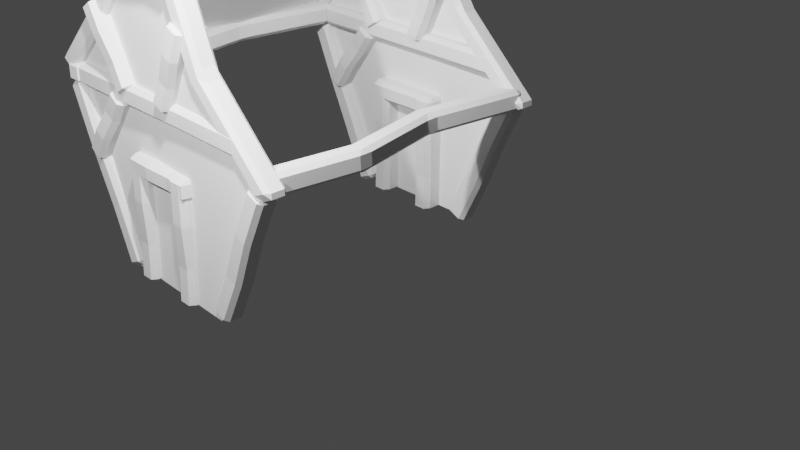 # Source: old_stylized_cottage.blend  (saved by Blender 3.4.6; exported with 4.5.12 LTS)
import bpy
from mathutils import Matrix  # noqa: F401  (used for matrix-valued properties, if any)

bpy.ops.wm.read_factory_settings(use_empty=True)
scene = bpy.context.scene
scene.name = 'Scene'

# ---- collections
col_collection = bpy.data.collections.new('Collection'); scene.collection.children.link(col_collection)

# ---- materials (node trees are filled in below, after node groups)
mat_material = bpy.data.materials.new('Material')
mat_material.alpha_threshold = 0.0
mat_material.use_transparent_shadow = False
mat_material.roughness = 0.5
mat_material.line_color = (0.0, 0.0, 0.0, 1.0)
mat_material_001 = bpy.data.materials.new('Material.001')
mat_material_001.alpha_threshold = 0.0
mat_material_001.use_transparent_shadow = False
mat_material_001.roughness = 0.5
mat_material_001.line_color = (0.0, 0.0, 0.0, 1.0)
mat_material_003 = bpy.data.materials.new('Material.003')
mat_material_003.alpha_threshold = 0.0
mat_material_003.use_transparent_shadow = False
mat_material_003.roughness = 0.5
mat_material_003.line_color = (0.0, 0.0, 0.0, 1.0)

# ---- material node trees
mat_material.use_nodes = True; mat_material.node_tree.nodes.clear()
_N = mat_material.node_tree.nodes; _L = mat_material.node_tree.links
n0 = _N.new('ShaderNodeOutputMaterial'); n0.name = 'Material Output'; n0.location = (300, 300)
n1 = _N.new('ShaderNodeBsdfPrincipled'); n1.name = 'Principled BSDF'; n1.location = (10, 300)
n1.distribution = 'GGX'
n1.subsurface_method = 'RANDOM_WALK_SKIN'
n1.inputs[3].default_value = 1.45
n1.inputs[27].default_value = (0.0, 0.0, 0.0, 1.0)
n1.inputs[28].default_value = 1.0
_L.new(n1.outputs[0], n0.inputs[0])
n0.is_active_output = True
mat_material_001.use_nodes = True; mat_material_001.node_tree.nodes.clear()
_N = mat_material_001.node_tree.nodes; _L = mat_material_001.node_tree.links
n0 = _N.new('ShaderNodeOutputMaterial'); n0.name = 'Material Output'; n0.location = (300, 300)
n1 = _N.new('ShaderNodeBsdfPrincipled'); n1.name = 'Principled BSDF'; n1.location = (10, 300)
n1.distribution = 'GGX'
n1.subsurface_method = 'RANDOM_WALK_SKIN'
n1.inputs[3].default_value = 1.45
n1.inputs[27].default_value = (0.0, 0.0, 0.0, 1.0)
n1.inputs[28].default_value = 1.0
_L.new(n1.outputs[0], n0.inputs[0])
n0.is_active_output = True
mat_material_003.use_nodes = True; mat_material_003.node_tree.nodes.clear()
_N = mat_material_003.node_tree.nodes; _L = mat_material_003.node_tree.links
n0 = _N.new('ShaderNodeOutputMaterial'); n0.name = 'Material Output'; n0.location = (300, 300)
n1 = _N.new('ShaderNodeBsdfPrincipled'); n1.name = 'Principled BSDF'; n1.location = (10, 300)
n1.distribution = 'GGX'
n1.subsurface_method = 'RANDOM_WALK_SKIN'
n1.inputs[3].default_value = 1.45
n1.inputs[27].default_value = (0.0, 0.0, 0.0, 1.0)
n1.inputs[28].default_value = 1.0
_L.new(n1.outputs[0], n0.inputs[0])
n0.is_active_output = True

# ---- world
world_world = bpy.data.worlds.new('World'); scene.world = world_world
world_world.use_nodes = True; world_world.node_tree.nodes.clear()
_N = world_world.node_tree.nodes; _L = world_world.node_tree.links
n0 = _N.new('ShaderNodeOutputWorld'); n0.name = 'World Output'; n0.location = (300, 300)
n1 = _N.new('ShaderNodeBackground'); n1.name = 'Background'; n1.location = (10, 300)
n1.inputs[0].default_value = (0.05088, 0.05088, 0.05088, 1.0)
_L.new(n1.outputs[0], n0.inputs[0])
n0.is_active_output = True
world_world.color = (0.05088, 0.05088, 0.05088)
world_world.use_sun_shadow = False
world_world.sun_shadow_jitter_overblur = 0.0

# ---- cameras
cam_camera = bpy.data.cameras.new('Camera')
cam_camera.clip_end = 100.0
cam_camera.ortho_scale = 7.314

# ---- lights
light_light = bpy.data.lights.new('Light', 'POINT')
light_light.transmission_factor = 0.0
light_light.energy = 1000.0
light_light.shadow_soft_size = 0.1
light_light.shadow_maximum_resolution = 0.006
light_light.use_absolute_resolution = True
light_light_001 = bpy.data.lights.new('Light.001', 'POINT')
light_light_001.transmission_factor = 0.0
light_light_001.energy = 1000.0
light_light_001.shadow_soft_size = 0.1
light_light_001.shadow_maximum_resolution = 0.006
light_light_001.use_absolute_resolution = True

# ---- meshes
me_cube = bpy.data.meshes.new('Cube')
me_cube.from_pydata([(0.1029, 0.1029, 0.8919), (0.1029, 0.1029, -0.8919), (0.1029, -0.1029, 0.8919), (0.1029, -0.1029, -0.8919), (-0.1029, 0.1029, 0.8919), (-0.1029, 0.1029, -0.8919), (-0.1029, -0.1029, 0.8919), (-0.1029, -0.1029, -0.8919), (0.09581, 0.09628, 0.3038), (0.1071, 0.1119, -0.2903), (-0.09581, -0.09628, -0.3038), (-0.1071, -0.1119, 0.2903), (0.09857, -0.1093, 0.296), (0.1098, -0.09367, -0.2981), (-0.1098, 0.09367, 0.2981), (-0.09857, 0.1093, -0.296)], [], [(0, 4, 6, 2), (12, 2, 6, 11), (11, 6, 4, 14), (5, 1, 3, 7), (8, 0, 2, 12), (14, 4, 0, 8), (5, 15, 9, 1), (15, 14, 8, 9), (1, 9, 13, 3), (9, 8, 12, 13), (7, 10, 15, 5), (10, 11, 14, 15), (3, 13, 10, 7), (13, 12, 11, 10)])
_uv = me_cube.uv_layers.new(name='UVMap')
_uv.uv.foreach_set('vector', [0.625, 0.5, 0.875, 0.5, 0.875, 0.75, 0.625, 0.75, 0.5417, 0.75, 0.625, 0.75, 0.625, 1.0, 0.5417, 1.0, 0.5417, 0.0, 0.625, 0.0, 0.625, 0.25, 0.5417, 0.25, 0.125, 0.5, 0.375, 0.5, 0.375, 0.75, 0.125, 0.75, 0.5417, 0.5, 0.625, 0.5, 0.625, 0.75, 0.5417, 0.75, 0.5417, 0.25, 0.625, 0.25, 0.625, 0.5, 0.5417, 0.5, 0.375, 0.25, 0.4583, 0.25, 0.4583, 0.5, 0.375, 0.5, 0.4583, 0.25, 0.5417, 0.25, 0.5417, 0.5, 0.4583, 0.5, 0.375, 0.5, 0.4583, 0.5, 0.4583, 0.75, 0.375, 0.75, 0.4583, 0.5, 0.5417, 0.5, 0.5417, 0.75, 0.4583, 0.75, 0.375, 0.0, 0.4583, 0.0, 0.4583, 0.25, 0.375, 0.25, 0.4583, 0.0, 0.5417, 0.0, 0.5417, 0.25, 0.4583, 0.25, 0.375, 0.75, 0.4583, 0.75, 0.4583, 1.0, 0.375, 1.0, 0.4583, 0.75, 0.5417, 0.75, 0.5417, 1.0, 0.4583, 1.0])
me_cube.materials.append(mat_material)
me_cube.use_mirror_vertex_groups = False
me_cube.update()
me_cube_001 = bpy.data.meshes.new('Cube.001')
me_cube_001.from_pydata([(0.1029, 0.1029, 0.8919), (0.1029, 0.1029, -0.8919), (0.1029, -0.1029, 0.8919), (0.1029, -0.1029, -0.8919), (-0.1029, 0.1029, 0.8919), (-0.1029, 0.1029, -0.8919), (-0.1029, -0.1029, 0.8919), (-0.1029, -0.1029, -0.8919), (0.09581, 0.09628, 0.3038), (0.1071, 0.1119, -0.2903), (-0.09581, -0.09628, -0.3038), (-0.1071, -0.1119, 0.2903), (0.09857, -0.1093, 0.296), (0.1098, -0.09367, -0.2981), (-0.1098, 0.09367, 0.2981), (-0.09857, 0.1093, -0.296)], [], [(0, 4, 6, 2), (12, 2, 6, 11), (11, 6, 4, 14), (5, 1, 3, 7), (8, 0, 2, 12), (14, 4, 0, 8), (5, 15, 9, 1), (15, 14, 8, 9), (1, 9, 13, 3), (9, 8, 12, 13), (7, 10, 15, 5), (10, 11, 14, 15), (3, 13, 10, 7), (13, 12, 11, 10)])
_uv = me_cube_001.uv_layers.new(name='UVMap')
_uv.uv.foreach_set('vector', [0.625, 0.5, 0.875, 0.5, 0.875, 0.75, 0.625, 0.75, 0.5417, 0.75, 0.625, 0.75, 0.625, 1.0, 0.5417, 1.0, 0.5417, 0.0, 0.625, 0.0, 0.625, 0.25, 0.5417, 0.25, 0.125, 0.5, 0.375, 0.5, 0.375, 0.75, 0.125, 0.75, 0.5417, 0.5, 0.625, 0.5, 0.625, 0.75, 0.5417, 0.75, 0.5417, 0.25, 0.625, 0.25, 0.625, 0.5, 0.5417, 0.5, 0.375, 0.25, 0.4583, 0.25, 0.4583, 0.5, 0.375, 0.5, 0.4583, 0.25, 0.5417, 0.25, 0.5417, 0.5, 0.4583, 0.5, 0.375, 0.5, 0.4583, 0.5, 0.4583, 0.75, 0.375, 0.75, 0.4583, 0.5, 0.5417, 0.5, 0.5417, 0.75, 0.4583, 0.75, 0.375, 0.0, 0.4583, 0.0, 0.4583, 0.25, 0.375, 0.25, 0.4583, 0.0, 0.5417, 0.0, 0.5417, 0.25, 0.4583, 0.25, 0.375, 0.75, 0.4583, 0.75, 0.4583, 1.0, 0.375, 1.0, 0.4583, 0.75, 0.5417, 0.75, 0.5417, 1.0, 0.4583, 1.0])
me_cube_001.materials.append(mat_material_001)
me_cube_001.use_mirror_vertex_groups = False
me_cube_001.update()
me_cube_004 = bpy.data.meshes.new('Cube.004')
me_cube_004.from_pydata([(0.1029, 0.1029, 0.8919), (0.116, 0.1029, -0.8386), (0.1029, -0.1029, 0.8919), (0.116, -0.1029, -0.8386), (-0.1029, 0.1029, 0.8919), (-0.08969, 0.1029, -0.8386), (-0.1029, -0.1029, 0.8919), (-0.08969, -0.1029, -0.8386), (0.09581, 0.09628, 0.3038), (0.1071, 0.1119, -0.2903), (-0.09581, -0.09628, -0.3038), (-0.1071, -0.1119, 0.2903), (0.09857, -0.1093, 0.296), (0.1098, -0.09367, -0.2981), (-0.1098, 0.09367, 0.2981), (-0.09857, 0.1093, -0.296)], [], [(0, 4, 6, 2), (12, 2, 6, 11), (11, 6, 4, 14), (5, 1, 3, 7), (8, 0, 2, 12), (14, 4, 0, 8), (5, 15, 9, 1), (15, 14, 8, 9), (1, 9, 13, 3), (9, 8, 12, 13), (7, 10, 15, 5), (10, 11, 14, 15), (3, 13, 10, 7), (13, 12, 11, 10)])
_uv = me_cube_004.uv_layers.new(name='UVMap')
_uv.uv.foreach_set('vector', [0.625, 0.5, 0.875, 0.5, 0.875, 0.75, 0.625, 0.75, 0.5417, 0.75, 0.625, 0.75, 0.625, 1.0, 0.5417, 1.0, 0.5417, 0.0, 0.625, 0.0, 0.625, 0.25, 0.5417, 0.25, 0.125, 0.5, 0.375, 0.5, 0.375, 0.75, 0.125, 0.75, 0.5417, 0.5, 0.625, 0.5, 0.625, 0.75, 0.5417, 0.75, 0.5417, 0.25, 0.625, 0.25, 0.625, 0.5, 0.5417, 0.5, 0.375, 0.25, 0.4583, 0.25, 0.4583, 0.5, 0.375, 0.5, 0.4583, 0.25, 0.5417, 0.25, 0.5417, 0.5, 0.4583, 0.5, 0.375, 0.5, 0.4583, 0.5, 0.4583, 0.75, 0.375, 0.75, 0.4583, 0.5, 0.5417, 0.5, 0.5417, 0.75, 0.4583, 0.75, 0.375, 0.0, 0.4583, 0.0, 0.4583, 0.25, 0.375, 0.25, 0.4583, 0.0, 0.5417, 0.0, 0.5417, 0.25, 0.4583, 0.25, 0.375, 0.75, 0.4583, 0.75, 0.4583, 1.0, 0.375, 1.0, 0.4583, 0.75, 0.5417, 0.75, 0.5417, 1.0, 0.4583, 1.0])
me_cube_004.materials.append(mat_material_001)
me_cube_004.use_mirror_vertex_groups = False
me_cube_004.update()
me_cube_005 = bpy.data.meshes.new('Cube.005')
me_cube_005.from_pydata([(0.01007, 0.1029, 1.048), (-0.08011, 0.1029, -0.9012), (0.01007, -0.1029, 1.048), (-0.08011, -0.1029, -0.9012), (-0.1956, 0.1029, 1.048), (-0.2858, 0.1029, -0.9012), (-0.1956, -0.1029, 1.048), (-0.2858, -0.1029, -0.9012), (0.3031, 0.09628, 0.3756), (0.3597, 0.1119, -0.2098), (0.1568, -0.09628, -0.2234), (0.1003, -0.1119, 0.362), (0.3059, -0.1093, 0.3678), (0.3625, -0.09367, -0.2176), (0.09751, 0.09367, 0.3698), (0.1541, 0.1093, -0.2156)], [], [(0, 4, 6, 2), (12, 2, 6, 11), (11, 6, 4, 14), (5, 1, 3, 7), (8, 0, 2, 12), (14, 4, 0, 8), (5, 15, 9, 1), (15, 14, 8, 9), (1, 9, 13, 3), (9, 8, 12, 13), (7, 10, 15, 5), (10, 11, 14, 15), (3, 13, 10, 7), (13, 12, 11, 10)])
_uv = me_cube_005.uv_layers.new(name='UVMap')
_uv.uv.foreach_set('vector', [0.625, 0.5, 0.875, 0.5, 0.875, 0.75, 0.625, 0.75, 0.5417, 0.75, 0.625, 0.75, 0.625, 1.0, 0.5417, 1.0, 0.5417, 0.0, 0.625, 0.0, 0.625, 0.25, 0.5417, 0.25, 0.125, 0.5, 0.375, 0.5, 0.375, 0.75, 0.125, 0.75, 0.5417, 0.5, 0.625, 0.5, 0.625, 0.75, 0.5417, 0.75, 0.5417, 0.25, 0.625, 0.25, 0.625, 0.5, 0.5417, 0.5, 0.375, 0.25, 0.4583, 0.25, 0.4583, 0.5, 0.375, 0.5, 0.4583, 0.25, 0.5417, 0.25, 0.5417, 0.5, 0.4583, 0.5, 0.375, 0.5, 0.4583, 0.5, 0.4583, 0.75, 0.375, 0.75, 0.4583, 0.5, 0.5417, 0.5, 0.5417, 0.75, 0.4583, 0.75, 0.375, 0.0, 0.4583, 0.0, 0.4583, 0.25, 0.375, 0.25, 0.4583, 0.0, 0.5417, 0.0, 0.5417, 0.25, 0.4583, 0.25, 0.375, 0.75, 0.4583, 0.75, 0.4583, 1.0, 0.375, 1.0, 0.4583, 0.75, 0.5417, 0.75, 0.5417, 1.0, 0.4583, 1.0])
me_cube_005.materials.append(mat_material_001)
me_cube_005.use_mirror_vertex_groups = False
me_cube_005.update()
me_cube_006 = bpy.data.meshes.new('Cube.006')
me_cube_006.from_pydata([(0.1029, 0.1029, 0.8919), (0.1029, 0.1029, -0.8919), (0.1029, -0.1029, 0.8919), (0.1029, -0.1029, -0.8919), (-0.1029, 0.1029, 0.8919), (-0.1029, 0.1029, -0.8919), (-0.1029, -0.1029, 0.8919), (-0.1029, -0.1029, -0.8919), (-0.1269, 0.09628, 0.2583), (-0.0566, 0.1119, -0.3417), (-0.2595, -0.09628, -0.3553), (-0.3297, -0.1119, 0.2447), (-0.1241, -0.1093, 0.2505), (-0.05384, -0.09367, -0.3495), (-0.3325, 0.09367, 0.2525), (-0.2622, 0.1093, -0.3475)], [], [(0, 4, 6, 2), (12, 2, 6, 11), (11, 6, 4, 14), (5, 1, 3, 7), (8, 0, 2, 12), (14, 4, 0, 8), (5, 15, 9, 1), (15, 14, 8, 9), (1, 9, 13, 3), (9, 8, 12, 13), (7, 10, 15, 5), (10, 11, 14, 15), (3, 13, 10, 7), (13, 12, 11, 10)])
_uv = me_cube_006.uv_layers.new(name='UVMap')
_uv.uv.foreach_set('vector', [0.625, 0.5, 0.875, 0.5, 0.875, 0.75, 0.625, 0.75, 0.5417, 0.75, 0.625, 0.75, 0.625, 1.0, 0.5417, 1.0, 0.5417, 0.0, 0.625, 0.0, 0.625, 0.25, 0.5417, 0.25, 0.125, 0.5, 0.375, 0.5, 0.375, 0.75, 0.125, 0.75, 0.5417, 0.5, 0.625, 0.5, 0.625, 0.75, 0.5417, 0.75, 0.5417, 0.25, 0.625, 0.25, 0.625, 0.5, 0.5417, 0.5, 0.375, 0.25, 0.4583, 0.25, 0.4583, 0.5, 0.375, 0.5, 0.4583, 0.25, 0.5417, 0.25, 0.5417, 0.5, 0.4583, 0.5, 0.375, 0.5, 0.4583, 0.5, 0.4583, 0.75, 0.375, 0.75, 0.4583, 0.5, 0.5417, 0.5, 0.5417, 0.75, 0.4583, 0.75, 0.375, 0.0, 0.4583, 0.0, 0.4583, 0.25, 0.375, 0.25, 0.4583, 0.0, 0.5417, 0.0, 0.5417, 0.25, 0.4583, 0.25, 0.375, 0.75, 0.4583, 0.75, 0.4583, 1.0, 0.375, 1.0, 0.4583, 0.75, 0.5417, 0.75, 0.5417, 1.0, 0.4583, 1.0])
me_cube_006.materials.append(mat_material_001)
me_cube_006.use_mirror_vertex_groups = False
me_cube_006.update()
me_cube_007 = bpy.data.meshes.new('Cube.007')
me_cube_007.from_pydata([(0.1029, 0.1029, 0.8919), (0.116, 0.1029, -0.8386), (0.1029, -0.1029, 0.8919), (0.116, -0.1029, -0.8386), (-0.1029, 0.1029, 0.8919), (-0.08969, 0.1029, -0.8386), (-0.1029, -0.1029, 0.8919), (-0.08969, -0.1029, -0.8386), (0.09581, 0.09628, 0.3038), (0.1071, 0.1119, -0.2903), (-0.09581, -0.09628, -0.3038), (-0.1071, -0.1119, 0.2903), (0.09857, -0.1093, 0.296), (0.1098, -0.09367, -0.2981), (-0.1098, 0.09367, 0.2981), (-0.09857, 0.1093, -0.296)], [], [(0, 4, 6, 2), (12, 2, 6, 11), (11, 6, 4, 14), (5, 1, 3, 7), (8, 0, 2, 12), (14, 4, 0, 8), (5, 15, 9, 1), (15, 14, 8, 9), (1, 9, 13, 3), (9, 8, 12, 13), (7, 10, 15, 5), (10, 11, 14, 15), (3, 13, 10, 7), (13, 12, 11, 10)])
_uv = me_cube_007.uv_layers.new(name='UVMap')
_uv.uv.foreach_set('vector', [0.625, 0.5, 0.875, 0.5, 0.875, 0.75, 0.625, 0.75, 0.5417, 0.75, 0.625, 0.75, 0.625, 1.0, 0.5417, 1.0, 0.5417, 0.0, 0.625, 0.0, 0.625, 0.25, 0.5417, 0.25, 0.125, 0.5, 0.375, 0.5, 0.375, 0.75, 0.125, 0.75, 0.5417, 0.5, 0.625, 0.5, 0.625, 0.75, 0.5417, 0.75, 0.5417, 0.25, 0.625, 0.25, 0.625, 0.5, 0.5417, 0.5, 0.375, 0.25, 0.4583, 0.25, 0.4583, 0.5, 0.375, 0.5, 0.4583, 0.25, 0.5417, 0.25, 0.5417, 0.5, 0.4583, 0.5, 0.375, 0.5, 0.4583, 0.5, 0.4583, 0.75, 0.375, 0.75, 0.4583, 0.5, 0.5417, 0.5, 0.5417, 0.75, 0.4583, 0.75, 0.375, 0.0, 0.4583, 0.0, 0.4583, 0.25, 0.375, 0.25, 0.4583, 0.0, 0.5417, 0.0, 0.5417, 0.25, 0.4583, 0.25, 0.375, 0.75, 0.4583, 0.75, 0.4583, 1.0, 0.375, 1.0, 0.4583, 0.75, 0.5417, 0.75, 0.5417, 1.0, 0.4583, 1.0])
me_cube_007.materials.append(mat_material_001)
me_cube_007.use_mirror_vertex_groups = False
me_cube_007.update()
me_cube_008 = bpy.data.meshes.new('Cube.008')
me_cube_008.from_pydata([(0.1029, 0.1029, 0.8919), (0.116, 0.1029, -0.8386), (0.1029, -0.1029, 0.8919), (0.116, -0.1029, -0.8386), (-0.1029, 0.1029, 0.8919), (-0.08969, 0.1029, -0.8386), (-0.1029, -0.1029, 0.8919), (-0.08969, -0.1029, -0.8386), (0.09581, 0.09628, 0.3038), (0.1071, 0.1119, -0.2903), (-0.09581, -0.09628, -0.3038), (-0.1071, -0.1119, 0.2903), (0.09857, -0.1093, 0.296), (0.1098, -0.09367, -0.2981), (-0.1098, 0.09367, 0.2981), (-0.09857, 0.1093, -0.296)], [], [(0, 4, 6, 2), (12, 2, 6, 11), (11, 6, 4, 14), (5, 1, 3, 7), (8, 0, 2, 12), (14, 4, 0, 8), (5, 15, 9, 1), (15, 14, 8, 9), (1, 9, 13, 3), (9, 8, 12, 13), (7, 10, 15, 5), (10, 11, 14, 15), (3, 13, 10, 7), (13, 12, 11, 10)])
_uv = me_cube_008.uv_layers.new(name='UVMap')
_uv.uv.foreach_set('vector', [0.625, 0.5, 0.875, 0.5, 0.875, 0.75, 0.625, 0.75, 0.5417, 0.75, 0.625, 0.75, 0.625, 1.0, 0.5417, 1.0, 0.5417, 0.0, 0.625, 0.0, 0.625, 0.25, 0.5417, 0.25, 0.125, 0.5, 0.375, 0.5, 0.375, 0.75, 0.125, 0.75, 0.5417, 0.5, 0.625, 0.5, 0.625, 0.75, 0.5417, 0.75, 0.5417, 0.25, 0.625, 0.25, 0.625, 0.5, 0.5417, 0.5, 0.375, 0.25, 0.4583, 0.25, 0.4583, 0.5, 0.375, 0.5, 0.4583, 0.25, 0.5417, 0.25, 0.5417, 0.5, 0.4583, 0.5, 0.375, 0.5, 0.4583, 0.5, 0.4583, 0.75, 0.375, 0.75, 0.4583, 0.5, 0.5417, 0.5, 0.5417, 0.75, 0.4583, 0.75, 0.375, 0.0, 0.4583, 0.0, 0.4583, 0.25, 0.375, 0.25, 0.4583, 0.0, 0.5417, 0.0, 0.5417, 0.25, 0.4583, 0.25, 0.375, 0.75, 0.4583, 0.75, 0.4583, 1.0, 0.375, 1.0, 0.4583, 0.75, 0.5417, 0.75, 0.5417, 1.0, 0.4583, 1.0])
me_cube_008.materials.append(mat_material_003)
me_cube_008.use_mirror_vertex_groups = False
me_cube_008.update()
me_cube_009 = bpy.data.meshes.new('Cube.009')
me_cube_009.from_pydata([(0.1029, 0.1029, 0.8919), (0.116, 0.1029, -0.8386), (0.1029, -0.1029, 0.8919), (0.116, -0.1029, -0.8386), (-0.1029, 0.1029, 0.8919), (-0.08969, 0.1029, -0.8386), (-0.1029, -0.1029, 0.8919), (-0.08969, -0.1029, -0.8386), (0.09581, 0.09628, 0.3038), (0.1071, 0.1119, -0.2903), (-0.09581, -0.09628, -0.3038), (-0.1071, -0.1119, 0.2903), (0.09857, -0.1093, 0.296), (0.1098, -0.09367, -0.2981), (-0.1098, 0.09367, 0.2981), (-0.09857, 0.1093, -0.296)], [], [(0, 4, 6, 2), (12, 2, 6, 11), (11, 6, 4, 14), (5, 1, 3, 7), (8, 0, 2, 12), (14, 4, 0, 8), (5, 15, 9, 1), (15, 14, 8, 9), (1, 9, 13, 3), (9, 8, 12, 13), (7, 10, 15, 5), (10, 11, 14, 15), (3, 13, 10, 7), (13, 12, 11, 10)])
_uv = me_cube_009.uv_layers.new(name='UVMap')
_uv.uv.foreach_set('vector', [0.625, 0.5, 0.875, 0.5, 0.875, 0.75, 0.625, 0.75, 0.5417, 0.75, 0.625, 0.75, 0.625, 1.0, 0.5417, 1.0, 0.5417, 0.0, 0.625, 0.0, 0.625, 0.25, 0.5417, 0.25, 0.125, 0.5, 0.375, 0.5, 0.375, 0.75, 0.125, 0.75, 0.5417, 0.5, 0.625, 0.5, 0.625, 0.75, 0.5417, 0.75, 0.5417, 0.25, 0.625, 0.25, 0.625, 0.5, 0.5417, 0.5, 0.375, 0.25, 0.4583, 0.25, 0.4583, 0.5, 0.375, 0.5, 0.4583, 0.25, 0.5417, 0.25, 0.5417, 0.5, 0.4583, 0.5, 0.375, 0.5, 0.4583, 0.5, 0.4583, 0.75, 0.375, 0.75, 0.4583, 0.5, 0.5417, 0.5, 0.5417, 0.75, 0.4583, 0.75, 0.375, 0.0, 0.4583, 0.0, 0.4583, 0.25, 0.375, 0.25, 0.4583, 0.0, 0.5417, 0.0, 0.5417, 0.25, 0.4583, 0.25, 0.375, 0.75, 0.4583, 0.75, 0.4583, 1.0, 0.375, 1.0, 0.4583, 0.75, 0.5417, 0.75, 0.5417, 1.0, 0.4583, 1.0])
me_cube_009.materials.append(mat_material_001)
me_cube_009.use_mirror_vertex_groups = False
me_cube_009.update()
me_cube_010 = bpy.data.meshes.new('Cube.010')
me_cube_010.from_pydata([(0.1029, 0.1029, 0.8919), (0.116, 0.1029, -0.8386), (0.1029, -0.1029, 0.8919), (0.116, -0.1029, -0.8386), (-0.1029, 0.1029, 0.8919), (-0.08969, 0.1029, -0.8386), (-0.1029, -0.1029, 0.8919), (-0.08969, -0.1029, -0.8386), (0.09581, 0.09628, 0.3038), (0.1071, 0.1119, -0.2903), (-0.09581, -0.09628, -0.3038), (-0.1071, -0.1119, 0.2903), (0.09857, -0.1093, 0.296), (0.1098, -0.09367, -0.2981), (-0.1098, 0.09367, 0.2981), (-0.09857, 0.1093, -0.296)], [], [(0, 4, 6, 2), (12, 2, 6, 11), (11, 6, 4, 14), (5, 1, 3, 7), (8, 0, 2, 12), (14, 4, 0, 8), (5, 15, 9, 1), (15, 14, 8, 9), (1, 9, 13, 3), (9, 8, 12, 13), (7, 10, 15, 5), (10, 11, 14, 15), (3, 13, 10, 7), (13, 12, 11, 10)])
_uv = me_cube_010.uv_layers.new(name='UVMap')
_uv.uv.foreach_set('vector', [0.625, 0.5, 0.875, 0.5, 0.875, 0.75, 0.625, 0.75, 0.5417, 0.75, 0.625, 0.75, 0.625, 1.0, 0.5417, 1.0, 0.5417, 0.0, 0.625, 0.0, 0.625, 0.25, 0.5417, 0.25, 0.125, 0.5, 0.375, 0.5, 0.375, 0.75, 0.125, 0.75, 0.5417, 0.5, 0.625, 0.5, 0.625, 0.75, 0.5417, 0.75, 0.5417, 0.25, 0.625, 0.25, 0.625, 0.5, 0.5417, 0.5, 0.375, 0.25, 0.4583, 0.25, 0.4583, 0.5, 0.375, 0.5, 0.4583, 0.25, 0.5417, 0.25, 0.5417, 0.5, 0.4583, 0.5, 0.375, 0.5, 0.4583, 0.5, 0.4583, 0.75, 0.375, 0.75, 0.4583, 0.5, 0.5417, 0.5, 0.5417, 0.75, 0.4583, 0.75, 0.375, 0.0, 0.4583, 0.0, 0.4583, 0.25, 0.375, 0.25, 0.4583, 0.0, 0.5417, 0.0, 0.5417, 0.25, 0.4583, 0.25, 0.375, 0.75, 0.4583, 0.75, 0.4583, 1.0, 0.375, 1.0, 0.4583, 0.75, 0.5417, 0.75, 0.5417, 1.0, 0.4583, 1.0])
me_cube_010.materials.append(mat_material_001)
me_cube_010.use_mirror_vertex_groups = False
me_cube_010.update()
me_cube_011 = bpy.data.meshes.new('Cube.011')
me_cube_011.from_pydata([(0.1029, 0.1029, 0.8919), (0.116, 0.1029, -0.8386), (0.1029, -0.1029, 0.8919), (0.116, -0.1029, -0.8386), (-0.1029, 0.1029, 0.8919), (-0.08969, 0.1029, -0.8386), (-0.1029, -0.1029, 0.8919), (-0.08969, -0.1029, -0.8386), (0.09581, 0.09628, 0.3038), (0.1071, 0.1119, -0.2903), (-0.09581, -0.09628, -0.3038), (-0.1071, -0.1119, 0.2903), (0.09857, -0.1093, 0.296), (0.1098, -0.09367, -0.2981), (-0.1098, 0.09367, 0.2981), (-0.09857, 0.1093, -0.296)], [], [(0, 4, 6, 2), (12, 2, 6, 11), (11, 6, 4, 14), (5, 1, 3, 7), (8, 0, 2, 12), (14, 4, 0, 8), (5, 15, 9, 1), (15, 14, 8, 9), (1, 9, 13, 3), (9, 8, 12, 13), (7, 10, 15, 5), (10, 11, 14, 15), (3, 13, 10, 7), (13, 12, 11, 10)])
_uv = me_cube_011.uv_layers.new(name='UVMap')
_uv.uv.foreach_set('vector', [0.625, 0.5, 0.875, 0.5, 0.875, 0.75, 0.625, 0.75, 0.5417, 0.75, 0.625, 0.75, 0.625, 1.0, 0.5417, 1.0, 0.5417, 0.0, 0.625, 0.0, 0.625, 0.25, 0.5417, 0.25, 0.125, 0.5, 0.375, 0.5, 0.375, 0.75, 0.125, 0.75, 0.5417, 0.5, 0.625, 0.5, 0.625, 0.75, 0.5417, 0.75, 0.5417, 0.25, 0.625, 0.25, 0.625, 0.5, 0.5417, 0.5, 0.375, 0.25, 0.4583, 0.25, 0.4583, 0.5, 0.375, 0.5, 0.4583, 0.25, 0.5417, 0.25, 0.5417, 0.5, 0.4583, 0.5, 0.375, 0.5, 0.4583, 0.5, 0.4583, 0.75, 0.375, 0.75, 0.4583, 0.5, 0.5417, 0.5, 0.5417, 0.75, 0.4583, 0.75, 0.375, 0.0, 0.4583, 0.0, 0.4583, 0.25, 0.375, 0.25, 0.4583, 0.0, 0.5417, 0.0, 0.5417, 0.25, 0.4583, 0.25, 0.375, 0.75, 0.4583, 0.75, 0.4583, 1.0, 0.375, 1.0, 0.4583, 0.75, 0.5417, 0.75, 0.5417, 1.0, 0.4583, 1.0])
me_cube_011.materials.append(mat_material_001)
me_cube_011.use_mirror_vertex_groups = False
me_cube_011.update()
me_cube_012 = bpy.data.meshes.new('Cube.012')
me_cube_012.from_pydata([(0.1029, 0.1029, 0.8919), (0.116, 0.1029, -0.8386), (0.1029, -0.1029, 0.8919), (0.116, -0.1029, -0.8386), (-0.1029, 0.1029, 0.8919), (-0.08969, 0.1029, -0.8386), (-0.1029, -0.1029, 0.8919), (-0.08969, -0.1029, -0.8386), (0.09581, 0.09628, 0.3038), (0.1071, 0.1119, -0.2903), (-0.09581, -0.09628, -0.3038), (-0.1071, -0.1119, 0.2903), (0.09857, -0.1093, 0.296), (0.1098, -0.09367, -0.2981), (-0.1098, 0.09367, 0.2981), (-0.09857, 0.1093, -0.296)], [], [(0, 4, 6, 2), (12, 2, 6, 11), (11, 6, 4, 14), (5, 1, 3, 7), (8, 0, 2, 12), (14, 4, 0, 8), (5, 15, 9, 1), (15, 14, 8, 9), (1, 9, 13, 3), (9, 8, 12, 13), (7, 10, 15, 5), (10, 11, 14, 15), (3, 13, 10, 7), (13, 12, 11, 10)])
_uv = me_cube_012.uv_layers.new(name='UVMap')
_uv.uv.foreach_set('vector', [0.625, 0.5, 0.875, 0.5, 0.875, 0.75, 0.625, 0.75, 0.5417, 0.75, 0.625, 0.75, 0.625, 1.0, 0.5417, 1.0, 0.5417, 0.0, 0.625, 0.0, 0.625, 0.25, 0.5417, 0.25, 0.125, 0.5, 0.375, 0.5, 0.375, 0.75, 0.125, 0.75, 0.5417, 0.5, 0.625, 0.5, 0.625, 0.75, 0.5417, 0.75, 0.5417, 0.25, 0.625, 0.25, 0.625, 0.5, 0.5417, 0.5, 0.375, 0.25, 0.4583, 0.25, 0.4583, 0.5, 0.375, 0.5, 0.4583, 0.25, 0.5417, 0.25, 0.5417, 0.5, 0.4583, 0.5, 0.375, 0.5, 0.4583, 0.5, 0.4583, 0.75, 0.375, 0.75, 0.4583, 0.5, 0.5417, 0.5, 0.5417, 0.75, 0.4583, 0.75, 0.375, 0.0, 0.4583, 0.0, 0.4583, 0.25, 0.375, 0.25, 0.4583, 0.0, 0.5417, 0.0, 0.5417, 0.25, 0.4583, 0.25, 0.375, 0.75, 0.4583, 0.75, 0.4583, 1.0, 0.375, 1.0, 0.4583, 0.75, 0.5417, 0.75, 0.5417, 1.0, 0.4583, 1.0])
me_cube_012.materials.append(mat_material_001)
me_cube_012.use_mirror_vertex_groups = False
me_cube_012.update()
me_cube_013 = bpy.data.meshes.new('Cube.013')
me_cube_013.from_pydata([(0.1029, 0.1029, 0.8919), (0.116, 0.1029, -0.8386), (0.1029, -0.1029, 0.8919), (0.116, -0.1029, -0.8386), (-0.1029, 0.1029, 0.8919), (-0.08969, 0.1029, -0.8386), (-0.1029, -0.1029, 0.8919), (-0.08969, -0.1029, -0.8386), (0.09581, 0.09628, 0.3038), (0.1071, 0.1119, -0.2903), (-0.09581, -0.09628, -0.3038), (-0.1071, -0.1119, 0.2903), (0.09857, -0.1093, 0.296), (0.1098, -0.09367, -0.2981), (-0.1098, 0.09367, 0.2981), (-0.09857, 0.1093, -0.296)], [], [(0, 4, 6, 2), (12, 2, 6, 11), (11, 6, 4, 14), (5, 1, 3, 7), (8, 0, 2, 12), (14, 4, 0, 8), (5, 15, 9, 1), (15, 14, 8, 9), (1, 9, 13, 3), (9, 8, 12, 13), (7, 10, 15, 5), (10, 11, 14, 15), (3, 13, 10, 7), (13, 12, 11, 10)])
_uv = me_cube_013.uv_layers.new(name='UVMap')
_uv.uv.foreach_set('vector', [0.625, 0.5, 0.875, 0.5, 0.875, 0.75, 0.625, 0.75, 0.5417, 0.75, 0.625, 0.75, 0.625, 1.0, 0.5417, 1.0, 0.5417, 0.0, 0.625, 0.0, 0.625, 0.25, 0.5417, 0.25, 0.125, 0.5, 0.375, 0.5, 0.375, 0.75, 0.125, 0.75, 0.5417, 0.5, 0.625, 0.5, 0.625, 0.75, 0.5417, 0.75, 0.5417, 0.25, 0.625, 0.25, 0.625, 0.5, 0.5417, 0.5, 0.375, 0.25, 0.4583, 0.25, 0.4583, 0.5, 0.375, 0.5, 0.4583, 0.25, 0.5417, 0.25, 0.5417, 0.5, 0.4583, 0.5, 0.375, 0.5, 0.4583, 0.5, 0.4583, 0.75, 0.375, 0.75, 0.4583, 0.5, 0.5417, 0.5, 0.5417, 0.75, 0.4583, 0.75, 0.375, 0.0, 0.4583, 0.0, 0.4583, 0.25, 0.375, 0.25, 0.4583, 0.0, 0.5417, 0.0, 0.5417, 0.25, 0.4583, 0.25, 0.375, 0.75, 0.4583, 0.75, 0.4583, 1.0, 0.375, 1.0, 0.4583, 0.75, 0.5417, 0.75, 0.5417, 1.0, 0.4583, 1.0])
me_cube_013.materials.append(mat_material_001)
me_cube_013.use_mirror_vertex_groups = False
me_cube_013.update()
me_cube_014 = bpy.data.meshes.new('Cube.014')
me_cube_014.from_pydata([(0.1029, 0.1029, 0.8919), (0.116, 0.1029, -0.8386), (0.1029, -0.1029, 0.8919), (0.116, -0.1029, -0.8386), (-0.1029, 0.1029, 0.8919), (-0.08969, 0.1029, -0.8386), (-0.1029, -0.1029, 0.8919), (-0.08969, -0.1029, -0.8386), (0.09581, 0.09628, 0.3038), (0.1071, 0.1119, -0.2903), (-0.09581, -0.09628, -0.3038), (-0.1071, -0.1119, 0.2903), (0.09857, -0.1093, 0.296), (0.1098, -0.09367, -0.2981), (-0.1098, 0.09367, 0.2981), (-0.09857, 0.1093, -0.296)], [], [(0, 4, 6, 2), (12, 2, 6, 11), (11, 6, 4, 14), (5, 1, 3, 7), (8, 0, 2, 12), (14, 4, 0, 8), (5, 15, 9, 1), (15, 14, 8, 9), (1, 9, 13, 3), (9, 8, 12, 13), (7, 10, 15, 5), (10, 11, 14, 15), (3, 13, 10, 7), (13, 12, 11, 10)])
_uv = me_cube_014.uv_layers.new(name='UVMap')
_uv.uv.foreach_set('vector', [0.625, 0.5, 0.875, 0.5, 0.875, 0.75, 0.625, 0.75, 0.5417, 0.75, 0.625, 0.75, 0.625, 1.0, 0.5417, 1.0, 0.5417, 0.0, 0.625, 0.0, 0.625, 0.25, 0.5417, 0.25, 0.125, 0.5, 0.375, 0.5, 0.375, 0.75, 0.125, 0.75, 0.5417, 0.5, 0.625, 0.5, 0.625, 0.75, 0.5417, 0.75, 0.5417, 0.25, 0.625, 0.25, 0.625, 0.5, 0.5417, 0.5, 0.375, 0.25, 0.4583, 0.25, 0.4583, 0.5, 0.375, 0.5, 0.4583, 0.25, 0.5417, 0.25, 0.5417, 0.5, 0.4583, 0.5, 0.375, 0.5, 0.4583, 0.5, 0.4583, 0.75, 0.375, 0.75, 0.4583, 0.5, 0.5417, 0.5, 0.5417, 0.75, 0.4583, 0.75, 0.375, 0.0, 0.4583, 0.0, 0.4583, 0.25, 0.375, 0.25, 0.4583, 0.0, 0.5417, 0.0, 0.5417, 0.25, 0.4583, 0.25, 0.375, 0.75, 0.4583, 0.75, 0.4583, 1.0, 0.375, 1.0, 0.4583, 0.75, 0.5417, 0.75, 0.5417, 1.0, 0.4583, 1.0])
me_cube_014.materials.append(mat_material_001)
me_cube_014.use_mirror_vertex_groups = False
me_cube_014.update()
me_cube_028 = bpy.data.meshes.new('Cube.028')
me_cube_028.from_pydata([(0.1029, 0.1029, 0.8919), (0.1029, 0.1029, -0.8919), (0.1029, -0.1029, 0.8919), (0.1029, -0.1029, -0.8919), (-0.1029, 0.1029, 0.8919), (-0.1029, 0.1029, -0.8919), (-0.1029, -0.1029, 0.8919), (-0.1029, -0.1029, -0.8919), (0.09581, 0.09628, 0.3038), (0.1071, 0.1119, -0.2903), (-0.09581, -0.09628, -0.3038), (-0.1071, -0.1119, 0.2903), (0.09857, -0.1093, 0.296), (0.1098, -0.09367, -0.2981), (-0.1098, 0.09367, 0.2981), (-0.09857, 0.1093, -0.296)], [], [(0, 4, 6, 2), (12, 2, 6, 11), (11, 6, 4, 14), (5, 1, 3, 7), (8, 0, 2, 12), (14, 4, 0, 8), (5, 15, 9, 1), (15, 14, 8, 9), (1, 9, 13, 3), (9, 8, 12, 13), (7, 10, 15, 5), (10, 11, 14, 15), (3, 13, 10, 7), (13, 12, 11, 10)])
_uv = me_cube_028.uv_layers.new(name='UVMap')
_uv.uv.foreach_set('vector', [0.625, 0.5, 0.875, 0.5, 0.875, 0.75, 0.625, 0.75, 0.5417, 0.75, 0.625, 0.75, 0.625, 1.0, 0.5417, 1.0, 0.5417, 0.0, 0.625, 0.0, 0.625, 0.25, 0.5417, 0.25, 0.125, 0.5, 0.375, 0.5, 0.375, 0.75, 0.125, 0.75, 0.5417, 0.5, 0.625, 0.5, 0.625, 0.75, 0.5417, 0.75, 0.5417, 0.25, 0.625, 0.25, 0.625, 0.5, 0.5417, 0.5, 0.375, 0.25, 0.4583, 0.25, 0.4583, 0.5, 0.375, 0.5, 0.4583, 0.25, 0.5417, 0.25, 0.5417, 0.5, 0.4583, 0.5, 0.375, 0.5, 0.4583, 0.5, 0.4583, 0.75, 0.375, 0.75, 0.4583, 0.5, 0.5417, 0.5, 0.5417, 0.75, 0.4583, 0.75, 0.375, 0.0, 0.4583, 0.0, 0.4583, 0.25, 0.375, 0.25, 0.4583, 0.0, 0.5417, 0.0, 0.5417, 0.25, 0.4583, 0.25, 0.375, 0.75, 0.4583, 0.75, 0.4583, 1.0, 0.375, 1.0, 0.4583, 0.75, 0.5417, 0.75, 0.5417, 1.0, 0.4583, 1.0])
me_cube_028.materials.append(mat_material)
me_cube_028.use_mirror_vertex_groups = False
me_cube_028.update()
me_cube_029 = bpy.data.meshes.new('Cube.029')
me_cube_029.from_pydata([(0.1029, 0.1029, 0.8919), (0.1029, 0.1029, -0.8919), (0.1029, -0.1029, 0.8919), (0.1029, -0.1029, -0.8919), (-0.1029, 0.1029, 0.8919), (-0.1029, 0.1029, -0.8919), (-0.1029, -0.1029, 0.8919), (-0.1029, -0.1029, -0.8919), (0.09581, 0.09628, 0.3038), (0.1071, 0.1119, -0.2903), (-0.09581, -0.09628, -0.3038), (-0.1071, -0.1119, 0.2903), (0.09857, -0.1093, 0.296), (0.1098, -0.09367, -0.2981), (-0.1098, 0.09367, 0.2981), (-0.09857, 0.1093, -0.296)], [], [(0, 4, 6, 2), (12, 2, 6, 11), (11, 6, 4, 14), (5, 1, 3, 7), (8, 0, 2, 12), (14, 4, 0, 8), (5, 15, 9, 1), (15, 14, 8, 9), (1, 9, 13, 3), (9, 8, 12, 13), (7, 10, 15, 5), (10, 11, 14, 15), (3, 13, 10, 7), (13, 12, 11, 10)])
_uv = me_cube_029.uv_layers.new(name='UVMap')
_uv.uv.foreach_set('vector', [0.625, 0.5, 0.875, 0.5, 0.875, 0.75, 0.625, 0.75, 0.5417, 0.75, 0.625, 0.75, 0.625, 1.0, 0.5417, 1.0, 0.5417, 0.0, 0.625, 0.0, 0.625, 0.25, 0.5417, 0.25, 0.125, 0.5, 0.375, 0.5, 0.375, 0.75, 0.125, 0.75, 0.5417, 0.5, 0.625, 0.5, 0.625, 0.75, 0.5417, 0.75, 0.5417, 0.25, 0.625, 0.25, 0.625, 0.5, 0.5417, 0.5, 0.375, 0.25, 0.4583, 0.25, 0.4583, 0.5, 0.375, 0.5, 0.4583, 0.25, 0.5417, 0.25, 0.5417, 0.5, 0.4583, 0.5, 0.375, 0.5, 0.4583, 0.5, 0.4583, 0.75, 0.375, 0.75, 0.4583, 0.5, 0.5417, 0.5, 0.5417, 0.75, 0.4583, 0.75, 0.375, 0.0, 0.4583, 0.0, 0.4583, 0.25, 0.375, 0.25, 0.4583, 0.0, 0.5417, 0.0, 0.5417, 0.25, 0.4583, 0.25, 0.375, 0.75, 0.4583, 0.75, 0.4583, 1.0, 0.375, 1.0, 0.4583, 0.75, 0.5417, 0.75, 0.5417, 1.0, 0.4583, 1.0])
me_cube_029.materials.append(mat_material_001)
me_cube_029.use_mirror_vertex_groups = False
me_cube_029.update()
me_cube_030 = bpy.data.meshes.new('Cube.030')
me_cube_030.from_pydata([(0.1029, 0.1029, 0.8919), (0.116, 0.1029, -0.8386), (0.1029, -0.1029, 0.8919), (0.116, -0.1029, -0.8386), (-0.1029, 0.1029, 0.8919), (-0.08969, 0.1029, -0.8386), (-0.1029, -0.1029, 0.8919), (-0.08969, -0.1029, -0.8386), (0.09581, 0.09628, 0.3038), (0.1071, 0.1119, -0.2903), (-0.09581, -0.09628, -0.3038), (-0.1071, -0.1119, 0.2903), (0.09857, -0.1093, 0.296), (0.1098, -0.09367, -0.2981), (-0.1098, 0.09367, 0.2981), (-0.09857, 0.1093, -0.296)], [], [(0, 4, 6, 2), (12, 2, 6, 11), (11, 6, 4, 14), (5, 1, 3, 7), (8, 0, 2, 12), (14, 4, 0, 8), (5, 15, 9, 1), (15, 14, 8, 9), (1, 9, 13, 3), (9, 8, 12, 13), (7, 10, 15, 5), (10, 11, 14, 15), (3, 13, 10, 7), (13, 12, 11, 10)])
_uv = me_cube_030.uv_layers.new(name='UVMap')
_uv.uv.foreach_set('vector', [0.625, 0.5, 0.875, 0.5, 0.875, 0.75, 0.625, 0.75, 0.5417, 0.75, 0.625, 0.75, 0.625, 1.0, 0.5417, 1.0, 0.5417, 0.0, 0.625, 0.0, 0.625, 0.25, 0.5417, 0.25, 0.125, 0.5, 0.375, 0.5, 0.375, 0.75, 0.125, 0.75, 0.5417, 0.5, 0.625, 0.5, 0.625, 0.75, 0.5417, 0.75, 0.5417, 0.25, 0.625, 0.25, 0.625, 0.5, 0.5417, 0.5, 0.375, 0.25, 0.4583, 0.25, 0.4583, 0.5, 0.375, 0.5, 0.4583, 0.25, 0.5417, 0.25, 0.5417, 0.5, 0.4583, 0.5, 0.375, 0.5, 0.4583, 0.5, 0.4583, 0.75, 0.375, 0.75, 0.4583, 0.5, 0.5417, 0.5, 0.5417, 0.75, 0.4583, 0.75, 0.375, 0.0, 0.4583, 0.0, 0.4583, 0.25, 0.375, 0.25, 0.4583, 0.0, 0.5417, 0.0, 0.5417, 0.25, 0.4583, 0.25, 0.375, 0.75, 0.4583, 0.75, 0.4583, 1.0, 0.375, 1.0, 0.4583, 0.75, 0.5417, 0.75, 0.5417, 1.0, 0.4583, 1.0])
me_cube_030.materials.append(mat_material_001)
me_cube_030.use_mirror_vertex_groups = False
me_cube_030.update()
me_cube_031 = bpy.data.meshes.new('Cube.031')
me_cube_031.from_pydata([(0.01007, 0.1029, 1.048), (-0.08011, 0.1029, -0.9012), (0.01007, -0.1029, 1.048), (-0.08011, -0.1029, -0.9012), (-0.1956, 0.1029, 1.048), (-0.2858, 0.1029, -0.9012), (-0.1956, -0.1029, 1.048), (-0.2858, -0.1029, -0.9012), (0.3031, 0.09628, 0.3756), (0.3597, 0.1119, -0.2098), (0.1568, -0.09628, -0.2234), (0.1003, -0.1119, 0.362), (0.3059, -0.1093, 0.3678), (0.3625, -0.09367, -0.2176), (0.09751, 0.09367, 0.3698), (0.1541, 0.1093, -0.2156)], [], [(0, 4, 6, 2), (12, 2, 6, 11), (11, 6, 4, 14), (5, 1, 3, 7), (8, 0, 2, 12), (14, 4, 0, 8), (5, 15, 9, 1), (15, 14, 8, 9), (1, 9, 13, 3), (9, 8, 12, 13), (7, 10, 15, 5), (10, 11, 14, 15), (3, 13, 10, 7), (13, 12, 11, 10)])
_uv = me_cube_031.uv_layers.new(name='UVMap')
_uv.uv.foreach_set('vector', [0.625, 0.5, 0.875, 0.5, 0.875, 0.75, 0.625, 0.75, 0.5417, 0.75, 0.625, 0.75, 0.625, 1.0, 0.5417, 1.0, 0.5417, 0.0, 0.625, 0.0, 0.625, 0.25, 0.5417, 0.25, 0.125, 0.5, 0.375, 0.5, 0.375, 0.75, 0.125, 0.75, 0.5417, 0.5, 0.625, 0.5, 0.625, 0.75, 0.5417, 0.75, 0.5417, 0.25, 0.625, 0.25, 0.625, 0.5, 0.5417, 0.5, 0.375, 0.25, 0.4583, 0.25, 0.4583, 0.5, 0.375, 0.5, 0.4583, 0.25, 0.5417, 0.25, 0.5417, 0.5, 0.4583, 0.5, 0.375, 0.5, 0.4583, 0.5, 0.4583, 0.75, 0.375, 0.75, 0.4583, 0.5, 0.5417, 0.5, 0.5417, 0.75, 0.4583, 0.75, 0.375, 0.0, 0.4583, 0.0, 0.4583, 0.25, 0.375, 0.25, 0.4583, 0.0, 0.5417, 0.0, 0.5417, 0.25, 0.4583, 0.25, 0.375, 0.75, 0.4583, 0.75, 0.4583, 1.0, 0.375, 1.0, 0.4583, 0.75, 0.5417, 0.75, 0.5417, 1.0, 0.4583, 1.0])
me_cube_031.materials.append(mat_material_001)
me_cube_031.use_mirror_vertex_groups = False
me_cube_031.update()
me_cube_032 = bpy.data.meshes.new('Cube.032')
me_cube_032.from_pydata([(0.1029, 0.1029, 0.8919), (0.1029, 0.1029, -0.8919), (0.1029, -0.1029, 0.8919), (0.1029, -0.1029, -0.8919), (-0.1029, 0.1029, 0.8919), (-0.1029, 0.1029, -0.8919), (-0.1029, -0.1029, 0.8919), (-0.1029, -0.1029, -0.8919), (-0.1269, 0.09628, 0.2583), (-0.0566, 0.1119, -0.3417), (-0.2595, -0.09628, -0.3553), (-0.3297, -0.1119, 0.2447), (-0.1241, -0.1093, 0.2505), (-0.05384, -0.09367, -0.3495), (-0.3325, 0.09367, 0.2525), (-0.2622, 0.1093, -0.3475)], [], [(0, 4, 6, 2), (12, 2, 6, 11), (11, 6, 4, 14), (5, 1, 3, 7), (8, 0, 2, 12), (14, 4, 0, 8), (5, 15, 9, 1), (15, 14, 8, 9), (1, 9, 13, 3), (9, 8, 12, 13), (7, 10, 15, 5), (10, 11, 14, 15), (3, 13, 10, 7), (13, 12, 11, 10)])
_uv = me_cube_032.uv_layers.new(name='UVMap')
_uv.uv.foreach_set('vector', [0.625, 0.5, 0.875, 0.5, 0.875, 0.75, 0.625, 0.75, 0.5417, 0.75, 0.625, 0.75, 0.625, 1.0, 0.5417, 1.0, 0.5417, 0.0, 0.625, 0.0, 0.625, 0.25, 0.5417, 0.25, 0.125, 0.5, 0.375, 0.5, 0.375, 0.75, 0.125, 0.75, 0.5417, 0.5, 0.625, 0.5, 0.625, 0.75, 0.5417, 0.75, 0.5417, 0.25, 0.625, 0.25, 0.625, 0.5, 0.5417, 0.5, 0.375, 0.25, 0.4583, 0.25, 0.4583, 0.5, 0.375, 0.5, 0.4583, 0.25, 0.5417, 0.25, 0.5417, 0.5, 0.4583, 0.5, 0.375, 0.5, 0.4583, 0.5, 0.4583, 0.75, 0.375, 0.75, 0.4583, 0.5, 0.5417, 0.5, 0.5417, 0.75, 0.4583, 0.75, 0.375, 0.0, 0.4583, 0.0, 0.4583, 0.25, 0.375, 0.25, 0.4583, 0.0, 0.5417, 0.0, 0.5417, 0.25, 0.4583, 0.25, 0.375, 0.75, 0.4583, 0.75, 0.4583, 1.0, 0.375, 1.0, 0.4583, 0.75, 0.5417, 0.75, 0.5417, 1.0, 0.4583, 1.0])
me_cube_032.materials.append(mat_material_001)
me_cube_032.use_mirror_vertex_groups = False
me_cube_032.update()
me_cube_033 = bpy.data.meshes.new('Cube.033')
me_cube_033.from_pydata([(0.1029, 0.1029, 0.8919), (0.116, 0.1029, -0.8386), (0.1029, -0.1029, 0.8919), (0.116, -0.1029, -0.8386), (-0.1029, 0.1029, 0.8919), (-0.08969, 0.1029, -0.8386), (-0.1029, -0.1029, 0.8919), (-0.08969, -0.1029, -0.8386), (0.09581, 0.09628, 0.3038), (0.1071, 0.1119, -0.2903), (-0.09581, -0.09628, -0.3038), (-0.1071, -0.1119, 0.2903), (0.09857, -0.1093, 0.296), (0.1098, -0.09367, -0.2981), (-0.1098, 0.09367, 0.2981), (-0.09857, 0.1093, -0.296)], [], [(0, 4, 6, 2), (12, 2, 6, 11), (11, 6, 4, 14), (5, 1, 3, 7), (8, 0, 2, 12), (14, 4, 0, 8), (5, 15, 9, 1), (15, 14, 8, 9), (1, 9, 13, 3), (9, 8, 12, 13), (7, 10, 15, 5), (10, 11, 14, 15), (3, 13, 10, 7), (13, 12, 11, 10)])
_uv = me_cube_033.uv_layers.new(name='UVMap')
_uv.uv.foreach_set('vector', [0.625, 0.5, 0.875, 0.5, 0.875, 0.75, 0.625, 0.75, 0.5417, 0.75, 0.625, 0.75, 0.625, 1.0, 0.5417, 1.0, 0.5417, 0.0, 0.625, 0.0, 0.625, 0.25, 0.5417, 0.25, 0.125, 0.5, 0.375, 0.5, 0.375, 0.75, 0.125, 0.75, 0.5417, 0.5, 0.625, 0.5, 0.625, 0.75, 0.5417, 0.75, 0.5417, 0.25, 0.625, 0.25, 0.625, 0.5, 0.5417, 0.5, 0.375, 0.25, 0.4583, 0.25, 0.4583, 0.5, 0.375, 0.5, 0.4583, 0.25, 0.5417, 0.25, 0.5417, 0.5, 0.4583, 0.5, 0.375, 0.5, 0.4583, 0.5, 0.4583, 0.75, 0.375, 0.75, 0.4583, 0.5, 0.5417, 0.5, 0.5417, 0.75, 0.4583, 0.75, 0.375, 0.0, 0.4583, 0.0, 0.4583, 0.25, 0.375, 0.25, 0.4583, 0.0, 0.5417, 0.0, 0.5417, 0.25, 0.4583, 0.25, 0.375, 0.75, 0.4583, 0.75, 0.4583, 1.0, 0.375, 1.0, 0.4583, 0.75, 0.5417, 0.75, 0.5417, 1.0, 0.4583, 1.0])
me_cube_033.materials.append(mat_material_001)
me_cube_033.use_mirror_vertex_groups = False
me_cube_033.update()
me_cube_034 = bpy.data.meshes.new('Cube.034')
me_cube_034.from_pydata([(0.1029, 0.1029, 0.8919), (0.116, 0.1029, -0.8386), (0.1029, -0.1029, 0.8919), (0.116, -0.1029, -0.8386), (-0.1029, 0.1029, 0.8919), (-0.08969, 0.1029, -0.8386), (-0.1029, -0.1029, 0.8919), (-0.08969, -0.1029, -0.8386), (0.09581, 0.09628, 0.3038), (0.1071, 0.1119, -0.2903), (-0.09581, -0.09628, -0.3038), (-0.1071, -0.1119, 0.2903), (0.09857, -0.1093, 0.296), (0.1098, -0.09367, -0.2981), (-0.1098, 0.09367, 0.2981), (-0.09857, 0.1093, -0.296)], [], [(0, 4, 6, 2), (12, 2, 6, 11), (11, 6, 4, 14), (5, 1, 3, 7), (8, 0, 2, 12), (14, 4, 0, 8), (5, 15, 9, 1), (15, 14, 8, 9), (1, 9, 13, 3), (9, 8, 12, 13), (7, 10, 15, 5), (10, 11, 14, 15), (3, 13, 10, 7), (13, 12, 11, 10)])
_uv = me_cube_034.uv_layers.new(name='UVMap')
_uv.uv.foreach_set('vector', [0.625, 0.5, 0.875, 0.5, 0.875, 0.75, 0.625, 0.75, 0.5417, 0.75, 0.625, 0.75, 0.625, 1.0, 0.5417, 1.0, 0.5417, 0.0, 0.625, 0.0, 0.625, 0.25, 0.5417, 0.25, 0.125, 0.5, 0.375, 0.5, 0.375, 0.75, 0.125, 0.75, 0.5417, 0.5, 0.625, 0.5, 0.625, 0.75, 0.5417, 0.75, 0.5417, 0.25, 0.625, 0.25, 0.625, 0.5, 0.5417, 0.5, 0.375, 0.25, 0.4583, 0.25, 0.4583, 0.5, 0.375, 0.5, 0.4583, 0.25, 0.5417, 0.25, 0.5417, 0.5, 0.4583, 0.5, 0.375, 0.5, 0.4583, 0.5, 0.4583, 0.75, 0.375, 0.75, 0.4583, 0.5, 0.5417, 0.5, 0.5417, 0.75, 0.4583, 0.75, 0.375, 0.0, 0.4583, 0.0, 0.4583, 0.25, 0.375, 0.25, 0.4583, 0.0, 0.5417, 0.0, 0.5417, 0.25, 0.4583, 0.25, 0.375, 0.75, 0.4583, 0.75, 0.4583, 1.0, 0.375, 1.0, 0.4583, 0.75, 0.5417, 0.75, 0.5417, 1.0, 0.4583, 1.0])
me_cube_034.materials.append(mat_material_003)
me_cube_034.use_mirror_vertex_groups = False
me_cube_034.update()
me_cube_035 = bpy.data.meshes.new('Cube.035')
me_cube_035.from_pydata([(0.1029, 0.1029, 0.8919), (0.116, 0.1029, -0.8386), (0.1029, -0.1029, 0.8919), (0.116, -0.1029, -0.8386), (-0.1029, 0.1029, 0.8919), (-0.08969, 0.1029, -0.8386), (-0.1029, -0.1029, 0.8919), (-0.08969, -0.1029, -0.8386), (0.09581, 0.09628, 0.3038), (0.1071, 0.1119, -0.2903), (-0.09581, -0.09628, -0.3038), (-0.1071, -0.1119, 0.2903), (0.09857, -0.1093, 0.296), (0.1098, -0.09367, -0.2981), (-0.1098, 0.09367, 0.2981), (-0.09857, 0.1093, -0.296)], [], [(0, 4, 6, 2), (12, 2, 6, 11), (11, 6, 4, 14), (5, 1, 3, 7), (8, 0, 2, 12), (14, 4, 0, 8), (5, 15, 9, 1), (15, 14, 8, 9), (1, 9, 13, 3), (9, 8, 12, 13), (7, 10, 15, 5), (10, 11, 14, 15), (3, 13, 10, 7), (13, 12, 11, 10)])
_uv = me_cube_035.uv_layers.new(name='UVMap')
_uv.uv.foreach_set('vector', [0.625, 0.5, 0.875, 0.5, 0.875, 0.75, 0.625, 0.75, 0.5417, 0.75, 0.625, 0.75, 0.625, 1.0, 0.5417, 1.0, 0.5417, 0.0, 0.625, 0.0, 0.625, 0.25, 0.5417, 0.25, 0.125, 0.5, 0.375, 0.5, 0.375, 0.75, 0.125, 0.75, 0.5417, 0.5, 0.625, 0.5, 0.625, 0.75, 0.5417, 0.75, 0.5417, 0.25, 0.625, 0.25, 0.625, 0.5, 0.5417, 0.5, 0.375, 0.25, 0.4583, 0.25, 0.4583, 0.5, 0.375, 0.5, 0.4583, 0.25, 0.5417, 0.25, 0.5417, 0.5, 0.4583, 0.5, 0.375, 0.5, 0.4583, 0.5, 0.4583, 0.75, 0.375, 0.75, 0.4583, 0.5, 0.5417, 0.5, 0.5417, 0.75, 0.4583, 0.75, 0.375, 0.0, 0.4583, 0.0, 0.4583, 0.25, 0.375, 0.25, 0.4583, 0.0, 0.5417, 0.0, 0.5417, 0.25, 0.4583, 0.25, 0.375, 0.75, 0.4583, 0.75, 0.4583, 1.0, 0.375, 1.0, 0.4583, 0.75, 0.5417, 0.75, 0.5417, 1.0, 0.4583, 1.0])
me_cube_035.materials.append(mat_material_001)
me_cube_035.use_mirror_vertex_groups = False
me_cube_035.update()
me_cube_036 = bpy.data.meshes.new('Cube.036')
me_cube_036.from_pydata([(0.1029, 0.1029, 0.8919), (0.116, 0.1029, -0.8386), (0.1029, -0.1029, 0.8919), (0.116, -0.1029, -0.8386), (-0.1029, 0.1029, 0.8919), (-0.08969, 0.1029, -0.8386), (-0.1029, -0.1029, 0.8919), (-0.08969, -0.1029, -0.8386), (0.09581, 0.09628, 0.3038), (0.1071, 0.1119, -0.2903), (-0.09581, -0.09628, -0.3038), (-0.1071, -0.1119, 0.2903), (0.09857, -0.1093, 0.296), (0.1098, -0.09367, -0.2981), (-0.1098, 0.09367, 0.2981), (-0.09857, 0.1093, -0.296)], [], [(0, 4, 6, 2), (12, 2, 6, 11), (11, 6, 4, 14), (5, 1, 3, 7), (8, 0, 2, 12), (14, 4, 0, 8), (5, 15, 9, 1), (15, 14, 8, 9), (1, 9, 13, 3), (9, 8, 12, 13), (7, 10, 15, 5), (10, 11, 14, 15), (3, 13, 10, 7), (13, 12, 11, 10)])
_uv = me_cube_036.uv_layers.new(name='UVMap')
_uv.uv.foreach_set('vector', [0.625, 0.5, 0.875, 0.5, 0.875, 0.75, 0.625, 0.75, 0.5417, 0.75, 0.625, 0.75, 0.625, 1.0, 0.5417, 1.0, 0.5417, 0.0, 0.625, 0.0, 0.625, 0.25, 0.5417, 0.25, 0.125, 0.5, 0.375, 0.5, 0.375, 0.75, 0.125, 0.75, 0.5417, 0.5, 0.625, 0.5, 0.625, 0.75, 0.5417, 0.75, 0.5417, 0.25, 0.625, 0.25, 0.625, 0.5, 0.5417, 0.5, 0.375, 0.25, 0.4583, 0.25, 0.4583, 0.5, 0.375, 0.5, 0.4583, 0.25, 0.5417, 0.25, 0.5417, 0.5, 0.4583, 0.5, 0.375, 0.5, 0.4583, 0.5, 0.4583, 0.75, 0.375, 0.75, 0.4583, 0.5, 0.5417, 0.5, 0.5417, 0.75, 0.4583, 0.75, 0.375, 0.0, 0.4583, 0.0, 0.4583, 0.25, 0.375, 0.25, 0.4583, 0.0, 0.5417, 0.0, 0.5417, 0.25, 0.4583, 0.25, 0.375, 0.75, 0.4583, 0.75, 0.4583, 1.0, 0.375, 1.0, 0.4583, 0.75, 0.5417, 0.75, 0.5417, 1.0, 0.4583, 1.0])
me_cube_036.materials.append(mat_material_001)
me_cube_036.use_mirror_vertex_groups = False
me_cube_036.update()
me_cube_037 = bpy.data.meshes.new('Cube.037')
me_cube_037.from_pydata([(0.1029, 0.1029, 0.8919), (0.116, 0.1029, -0.8386), (0.1029, -0.1029, 0.8919), (0.116, -0.1029, -0.8386), (-0.1029, 0.1029, 0.8919), (-0.08969, 0.1029, -0.8386), (-0.1029, -0.1029, 0.8919), (-0.08969, -0.1029, -0.8386), (0.09581, 0.09628, 0.3038), (0.1071, 0.1119, -0.2903), (-0.09581, -0.09628, -0.3038), (-0.1071, -0.1119, 0.2903), (0.09857, -0.1093, 0.296), (0.1098, -0.09367, -0.2981), (-0.1098, 0.09367, 0.2981), (-0.09857, 0.1093, -0.296)], [], [(0, 4, 6, 2), (12, 2, 6, 11), (11, 6, 4, 14), (5, 1, 3, 7), (8, 0, 2, 12), (14, 4, 0, 8), (5, 15, 9, 1), (15, 14, 8, 9), (1, 9, 13, 3), (9, 8, 12, 13), (7, 10, 15, 5), (10, 11, 14, 15), (3, 13, 10, 7), (13, 12, 11, 10)])
_uv = me_cube_037.uv_layers.new(name='UVMap')
_uv.uv.foreach_set('vector', [0.625, 0.5, 0.875, 0.5, 0.875, 0.75, 0.625, 0.75, 0.5417, 0.75, 0.625, 0.75, 0.625, 1.0, 0.5417, 1.0, 0.5417, 0.0, 0.625, 0.0, 0.625, 0.25, 0.5417, 0.25, 0.125, 0.5, 0.375, 0.5, 0.375, 0.75, 0.125, 0.75, 0.5417, 0.5, 0.625, 0.5, 0.625, 0.75, 0.5417, 0.75, 0.5417, 0.25, 0.625, 0.25, 0.625, 0.5, 0.5417, 0.5, 0.375, 0.25, 0.4583, 0.25, 0.4583, 0.5, 0.375, 0.5, 0.4583, 0.25, 0.5417, 0.25, 0.5417, 0.5, 0.4583, 0.5, 0.375, 0.5, 0.4583, 0.5, 0.4583, 0.75, 0.375, 0.75, 0.4583, 0.5, 0.5417, 0.5, 0.5417, 0.75, 0.4583, 0.75, 0.375, 0.0, 0.4583, 0.0, 0.4583, 0.25, 0.375, 0.25, 0.4583, 0.0, 0.5417, 0.0, 0.5417, 0.25, 0.4583, 0.25, 0.375, 0.75, 0.4583, 0.75, 0.4583, 1.0, 0.375, 1.0, 0.4583, 0.75, 0.5417, 0.75, 0.5417, 1.0, 0.4583, 1.0])
me_cube_037.materials.append(mat_material_001)
me_cube_037.use_mirror_vertex_groups = False
me_cube_037.update()
me_cube_038 = bpy.data.meshes.new('Cube.038')
me_cube_038.from_pydata([(0.1029, 0.1029, 0.8919), (0.116, 0.1029, -0.8386), (0.1029, -0.1029, 0.8919), (0.116, -0.1029, -0.8386), (-0.1029, 0.1029, 0.8919), (-0.08969, 0.1029, -0.8386), (-0.1029, -0.1029, 0.8919), (-0.08969, -0.1029, -0.8386), (0.09581, 0.09628, 0.3038), (0.1071, 0.1119, -0.2903), (-0.09581, -0.09628, -0.3038), (-0.1071, -0.1119, 0.2903), (0.09857, -0.1093, 0.296), (0.1098, -0.09367, -0.2981), (-0.1098, 0.09367, 0.2981), (-0.09857, 0.1093, -0.296)], [], [(0, 4, 6, 2), (12, 2, 6, 11), (11, 6, 4, 14), (5, 1, 3, 7), (8, 0, 2, 12), (14, 4, 0, 8), (5, 15, 9, 1), (15, 14, 8, 9), (1, 9, 13, 3), (9, 8, 12, 13), (7, 10, 15, 5), (10, 11, 14, 15), (3, 13, 10, 7), (13, 12, 11, 10)])
_uv = me_cube_038.uv_layers.new(name='UVMap')
_uv.uv.foreach_set('vector', [0.625, 0.5, 0.875, 0.5, 0.875, 0.75, 0.625, 0.75, 0.5417, 0.75, 0.625, 0.75, 0.625, 1.0, 0.5417, 1.0, 0.5417, 0.0, 0.625, 0.0, 0.625, 0.25, 0.5417, 0.25, 0.125, 0.5, 0.375, 0.5, 0.375, 0.75, 0.125, 0.75, 0.5417, 0.5, 0.625, 0.5, 0.625, 0.75, 0.5417, 0.75, 0.5417, 0.25, 0.625, 0.25, 0.625, 0.5, 0.5417, 0.5, 0.375, 0.25, 0.4583, 0.25, 0.4583, 0.5, 0.375, 0.5, 0.4583, 0.25, 0.5417, 0.25, 0.5417, 0.5, 0.4583, 0.5, 0.375, 0.5, 0.4583, 0.5, 0.4583, 0.75, 0.375, 0.75, 0.4583, 0.5, 0.5417, 0.5, 0.5417, 0.75, 0.4583, 0.75, 0.375, 0.0, 0.4583, 0.0, 0.4583, 0.25, 0.375, 0.25, 0.4583, 0.0, 0.5417, 0.0, 0.5417, 0.25, 0.4583, 0.25, 0.375, 0.75, 0.4583, 0.75, 0.4583, 1.0, 0.375, 1.0, 0.4583, 0.75, 0.5417, 0.75, 0.5417, 1.0, 0.4583, 1.0])
me_cube_038.materials.append(mat_material_001)
me_cube_038.use_mirror_vertex_groups = False
me_cube_038.update()
me_cube_039 = bpy.data.meshes.new('Cube.039')
me_cube_039.from_pydata([(0.1029, 0.1029, 0.8919), (0.116, 0.1029, -0.8386), (0.1029, -0.1029, 0.8919), (0.116, -0.1029, -0.8386), (-0.1029, 0.1029, 0.8919), (-0.08969, 0.1029, -0.8386), (-0.1029, -0.1029, 0.8919), (-0.08969, -0.1029, -0.8386), (0.09581, 0.09628, 0.3038), (0.1071, 0.1119, -0.2903), (-0.09581, -0.09628, -0.3038), (-0.1071, -0.1119, 0.2903), (0.09857, -0.1093, 0.296), (0.1098, -0.09367, -0.2981), (-0.1098, 0.09367, 0.2981), (-0.09857, 0.1093, -0.296)], [], [(0, 4, 6, 2), (12, 2, 6, 11), (11, 6, 4, 14), (5, 1, 3, 7), (8, 0, 2, 12), (14, 4, 0, 8), (5, 15, 9, 1), (15, 14, 8, 9), (1, 9, 13, 3), (9, 8, 12, 13), (7, 10, 15, 5), (10, 11, 14, 15), (3, 13, 10, 7), (13, 12, 11, 10)])
_uv = me_cube_039.uv_layers.new(name='UVMap')
_uv.uv.foreach_set('vector', [0.625, 0.5, 0.875, 0.5, 0.875, 0.75, 0.625, 0.75, 0.5417, 0.75, 0.625, 0.75, 0.625, 1.0, 0.5417, 1.0, 0.5417, 0.0, 0.625, 0.0, 0.625, 0.25, 0.5417, 0.25, 0.125, 0.5, 0.375, 0.5, 0.375, 0.75, 0.125, 0.75, 0.5417, 0.5, 0.625, 0.5, 0.625, 0.75, 0.5417, 0.75, 0.5417, 0.25, 0.625, 0.25, 0.625, 0.5, 0.5417, 0.5, 0.375, 0.25, 0.4583, 0.25, 0.4583, 0.5, 0.375, 0.5, 0.4583, 0.25, 0.5417, 0.25, 0.5417, 0.5, 0.4583, 0.5, 0.375, 0.5, 0.4583, 0.5, 0.4583, 0.75, 0.375, 0.75, 0.4583, 0.5, 0.5417, 0.5, 0.5417, 0.75, 0.4583, 0.75, 0.375, 0.0, 0.4583, 0.0, 0.4583, 0.25, 0.375, 0.25, 0.4583, 0.0, 0.5417, 0.0, 0.5417, 0.25, 0.4583, 0.25, 0.375, 0.75, 0.4583, 0.75, 0.4583, 1.0, 0.375, 1.0, 0.4583, 0.75, 0.5417, 0.75, 0.5417, 1.0, 0.4583, 1.0])
me_cube_039.materials.append(mat_material_001)
me_cube_039.use_mirror_vertex_groups = False
me_cube_039.update()
me_cube_040 = bpy.data.meshes.new('Cube.040')
me_cube_040.from_pydata([(0.1029, 0.1029, 0.8919), (0.116, 0.1029, -0.8386), (0.1029, -0.1029, 0.8919), (0.116, -0.1029, -0.8386), (-0.1029, 0.1029, 0.8919), (-0.08969, 0.1029, -0.8386), (-0.1029, -0.1029, 0.8919), (-0.08969, -0.1029, -0.8386), (0.09581, 0.09628, 0.3038), (0.1071, 0.1119, -0.2903), (-0.09581, -0.09628, -0.3038), (-0.1071, -0.1119, 0.2903), (0.09857, -0.1093, 0.296), (0.1098, -0.09367, -0.2981), (-0.1098, 0.09367, 0.2981), (-0.09857, 0.1093, -0.296)], [], [(0, 4, 6, 2), (12, 2, 6, 11), (11, 6, 4, 14), (5, 1, 3, 7), (8, 0, 2, 12), (14, 4, 0, 8), (5, 15, 9, 1), (15, 14, 8, 9), (1, 9, 13, 3), (9, 8, 12, 13), (7, 10, 15, 5), (10, 11, 14, 15), (3, 13, 10, 7), (13, 12, 11, 10)])
_uv = me_cube_040.uv_layers.new(name='UVMap')
_uv.uv.foreach_set('vector', [0.625, 0.5, 0.875, 0.5, 0.875, 0.75, 0.625, 0.75, 0.5417, 0.75, 0.625, 0.75, 0.625, 1.0, 0.5417, 1.0, 0.5417, 0.0, 0.625, 0.0, 0.625, 0.25, 0.5417, 0.25, 0.125, 0.5, 0.375, 0.5, 0.375, 0.75, 0.125, 0.75, 0.5417, 0.5, 0.625, 0.5, 0.625, 0.75, 0.5417, 0.75, 0.5417, 0.25, 0.625, 0.25, 0.625, 0.5, 0.5417, 0.5, 0.375, 0.25, 0.4583, 0.25, 0.4583, 0.5, 0.375, 0.5, 0.4583, 0.25, 0.5417, 0.25, 0.5417, 0.5, 0.4583, 0.5, 0.375, 0.5, 0.4583, 0.5, 0.4583, 0.75, 0.375, 0.75, 0.4583, 0.5, 0.5417, 0.5, 0.5417, 0.75, 0.4583, 0.75, 0.375, 0.0, 0.4583, 0.0, 0.4583, 0.25, 0.375, 0.25, 0.4583, 0.0, 0.5417, 0.0, 0.5417, 0.25, 0.4583, 0.25, 0.375, 0.75, 0.4583, 0.75, 0.4583, 1.0, 0.375, 1.0, 0.4583, 0.75, 0.5417, 0.75, 0.5417, 1.0, 0.4583, 1.0])
me_cube_040.materials.append(mat_material_001)
me_cube_040.use_mirror_vertex_groups = False
me_cube_040.update()
me_cube_041 = bpy.data.meshes.new('Cube.041')
me_cube_041.from_pydata([(0.1029, 0.1029, 0.8919), (0.1128, -0.0389, -0.8357), (0.1029, -0.1029, 0.8919), (0.1128, -0.2446, -0.8357), (-0.1029, 0.1029, 0.8919), (-0.09291, -0.0389, -0.8357), (-0.1029, -0.1029, 0.8919), (-0.09291, -0.2446, -0.8357), (0.1229, -0.09287, 0.2837), (0.1071, 0.1119, -0.2903), (-0.09581, -0.09628, -0.3038), (-0.08001, -0.3011, 0.2701), (0.1256, -0.2985, 0.2759), (0.1098, -0.09367, -0.2981), (-0.08277, -0.09548, 0.2779), (-0.09857, 0.1093, -0.296)], [], [(0, 4, 6, 2), (12, 2, 6, 11), (11, 6, 4, 14), (5, 1, 3, 7), (8, 0, 2, 12), (14, 4, 0, 8), (5, 15, 9, 1), (15, 14, 8, 9), (1, 9, 13, 3), (9, 8, 12, 13), (7, 10, 15, 5), (10, 11, 14, 15), (3, 13, 10, 7), (13, 12, 11, 10)])
_uv = me_cube_041.uv_layers.new(name='UVMap')
_uv.uv.foreach_set('vector', [0.625, 0.5, 0.875, 0.5, 0.875, 0.75, 0.625, 0.75, 0.5417, 0.75, 0.625, 0.75, 0.625, 1.0, 0.5417, 1.0, 0.5417, 0.0, 0.625, 0.0, 0.625, 0.25, 0.5417, 0.25, 0.125, 0.5, 0.375, 0.5, 0.375, 0.75, 0.125, 0.75, 0.5417, 0.5, 0.625, 0.5, 0.625, 0.75, 0.5417, 0.75, 0.5417, 0.25, 0.625, 0.25, 0.625, 0.5, 0.5417, 0.5, 0.375, 0.25, 0.4583, 0.25, 0.4583, 0.5, 0.375, 0.5, 0.4583, 0.25, 0.5417, 0.25, 0.5417, 0.5, 0.4583, 0.5, 0.375, 0.5, 0.4583, 0.5, 0.4583, 0.75, 0.375, 0.75, 0.4583, 0.5, 0.5417, 0.5, 0.5417, 0.75, 0.4583, 0.75, 0.375, 0.0, 0.4583, 0.0, 0.4583, 0.25, 0.375, 0.25, 0.4583, 0.0, 0.5417, 0.0, 0.5417, 0.25, 0.4583, 0.25, 0.375, 0.75, 0.4583, 0.75, 0.4583, 1.0, 0.375, 1.0, 0.4583, 0.75, 0.5417, 0.75, 0.5417, 1.0, 0.4583, 1.0])
me_cube_041.materials.append(mat_material_001)
me_cube_041.use_mirror_vertex_groups = False
me_cube_041.update()
me_cube_002 = bpy.data.meshes.new('Cube.002')
me_cube_002.from_pydata([(0.1029, 0.1029, 0.8919), (0.1128, -0.0389, -0.8357), (0.1029, -0.1029, 0.8919), (0.1128, -0.2446, -0.8357), (-0.1029, 0.1029, 0.8919), (-0.09291, -0.0389, -0.8357), (-0.1029, -0.1029, 0.8919), (-0.09291, -0.2446, -0.8357), (0.1229, -0.09287, 0.2837), (0.1071, 0.1119, -0.2903), (-0.09581, -0.09628, -0.3038), (-0.08001, -0.3011, 0.2701), (0.1256, -0.2985, 0.2759), (0.1098, -0.09367, -0.2981), (-0.08277, -0.09548, 0.2779), (-0.09857, 0.1093, -0.296)], [], [(0, 4, 6, 2), (12, 2, 6, 11), (11, 6, 4, 14), (5, 1, 3, 7), (8, 0, 2, 12), (14, 4, 0, 8), (5, 15, 9, 1), (15, 14, 8, 9), (1, 9, 13, 3), (9, 8, 12, 13), (7, 10, 15, 5), (10, 11, 14, 15), (3, 13, 10, 7), (13, 12, 11, 10)])
_uv = me_cube_002.uv_layers.new(name='UVMap')
_uv.uv.foreach_set('vector', [0.625, 0.5, 0.875, 0.5, 0.875, 0.75, 0.625, 0.75, 0.5417, 0.75, 0.625, 0.75, 0.625, 1.0, 0.5417, 1.0, 0.5417, 0.0, 0.625, 0.0, 0.625, 0.25, 0.5417, 0.25, 0.125, 0.5, 0.375, 0.5, 0.375, 0.75, 0.125, 0.75, 0.5417, 0.5, 0.625, 0.5, 0.625, 0.75, 0.5417, 0.75, 0.5417, 0.25, 0.625, 0.25, 0.625, 0.5, 0.5417, 0.5, 0.375, 0.25, 0.4583, 0.25, 0.4583, 0.5, 0.375, 0.5, 0.4583, 0.25, 0.5417, 0.25, 0.5417, 0.5, 0.4583, 0.5, 0.375, 0.5, 0.4583, 0.5, 0.4583, 0.75, 0.375, 0.75, 0.4583, 0.5, 0.5417, 0.5, 0.5417, 0.75, 0.4583, 0.75, 0.375, 0.0, 0.4583, 0.0, 0.4583, 0.25, 0.375, 0.25, 0.4583, 0.0, 0.5417, 0.0, 0.5417, 0.25, 0.4583, 0.25, 0.375, 0.75, 0.4583, 0.75, 0.4583, 1.0, 0.375, 1.0, 0.4583, 0.75, 0.5417, 0.75, 0.5417, 1.0, 0.4583, 1.0])
me_cube_002.materials.append(mat_material_001)
me_cube_002.use_mirror_vertex_groups = False
me_cube_002.update()
me_cube_003 = bpy.data.meshes.new('Cube.003')
me_cube_003.from_pydata([(0.1029, 0.1029, 0.8919), (0.1128, -0.0389, -0.8357), (0.1029, -0.1029, 0.8919), (0.1128, -0.2446, -0.8357), (-0.1029, 0.1029, 0.8919), (-0.09291, -0.0389, -0.8357), (-0.1029, -0.1029, 0.8919), (-0.09291, -0.2446, -0.8357), (0.1229, -0.09287, 0.2837), (0.1071, 0.1119, -0.2903), (-0.09581, -0.09628, -0.3038), (-0.08001, -0.3011, 0.2701), (0.1256, -0.2985, 0.2759), (0.1098, -0.09367, -0.2981), (-0.08277, -0.09548, 0.2779), (-0.09857, 0.1093, -0.296)], [], [(0, 4, 6, 2), (12, 2, 6, 11), (11, 6, 4, 14), (5, 1, 3, 7), (8, 0, 2, 12), (14, 4, 0, 8), (5, 15, 9, 1), (15, 14, 8, 9), (1, 9, 13, 3), (9, 8, 12, 13), (7, 10, 15, 5), (10, 11, 14, 15), (3, 13, 10, 7), (13, 12, 11, 10)])
_uv = me_cube_003.uv_layers.new(name='UVMap')
_uv.uv.foreach_set('vector', [0.625, 0.5, 0.875, 0.5, 0.875, 0.75, 0.625, 0.75, 0.5417, 0.75, 0.625, 0.75, 0.625, 1.0, 0.5417, 1.0, 0.5417, 0.0, 0.625, 0.0, 0.625, 0.25, 0.5417, 0.25, 0.125, 0.5, 0.375, 0.5, 0.375, 0.75, 0.125, 0.75, 0.5417, 0.5, 0.625, 0.5, 0.625, 0.75, 0.5417, 0.75, 0.5417, 0.25, 0.625, 0.25, 0.625, 0.5, 0.5417, 0.5, 0.375, 0.25, 0.4583, 0.25, 0.4583, 0.5, 0.375, 0.5, 0.4583, 0.25, 0.5417, 0.25, 0.5417, 0.5, 0.4583, 0.5, 0.375, 0.5, 0.4583, 0.5, 0.4583, 0.75, 0.375, 0.75, 0.4583, 0.5, 0.5417, 0.5, 0.5417, 0.75, 0.4583, 0.75, 0.375, 0.0, 0.4583, 0.0, 0.4583, 0.25, 0.375, 0.25, 0.4583, 0.0, 0.5417, 0.0, 0.5417, 0.25, 0.4583, 0.25, 0.375, 0.75, 0.4583, 0.75, 0.4583, 1.0, 0.375, 1.0, 0.4583, 0.75, 0.5417, 0.75, 0.5417, 1.0, 0.4583, 1.0])
me_cube_003.materials.append(mat_material_001)
me_cube_003.use_mirror_vertex_groups = False
me_cube_003.update()
me_plane_002 = bpy.data.meshes.new('Plane.002')
me_plane_002.from_pydata([(2.151, -0.616, 0.0), (2.151, 0.7301, 0.0), (0.6695, 1.391, 0.0), (-0.02111, 0.6161, 0.0), (-0.7961, 0.3289, 0.0), (-1.804, 0.136, 0.0), (-0.8546, -0.3128, 0.0), (-0.3217, -0.7572, 0.0), (0.3171, -1.393, 0.0)], [], [(1, 2, 3, 4, 5, 6, 7, 8, 0)])
_uv = me_plane_002.uv_layers.new(name='UVMap')
_uv.uv.foreach_set('vector', [1.0, 0.6697, 0.6556, 0.8235, 0.4951, 0.6432, 0.3149, 0.5765, 0.08056, 0.5316, 0.3013, 0.4273, 0.4252, 0.324, 0.5737, 0.1762, 1.0, 0.3568])
me_plane_002.update()
me_plane_003 = bpy.data.meshes.new('Plane.003')
me_plane_003.from_pydata([(2.151, -0.616, 0.0), (2.151, 0.7301, 0.0), (0.6695, 1.391, 0.0), (-0.02111, 0.6161, 0.0), (-0.7961, 0.3289, 0.0), (-1.804, 0.136, 0.0), (-0.8546, -0.3128, 0.0), (-0.3217, -0.7572, 0.0), (0.3171, -1.393, 0.0)], [], [(1, 2, 3, 4, 5, 6, 7, 8, 0)])
_uv = me_plane_003.uv_layers.new(name='UVMap')
_uv.uv.foreach_set('vector', [1.0, 0.6697, 0.6556, 0.8235, 0.4951, 0.6432, 0.3149, 0.5765, 0.08056, 0.5316, 0.3013, 0.4273, 0.4252, 0.324, 0.5737, 0.1762, 1.0, 0.3568])
me_plane_003.update()
me_plane_004 = bpy.data.meshes.new('Plane.004')
me_plane_004.from_pydata([(-0.6305, -0.7003, -0.05892), (0.6818, -0.7086, -0.06714), (-0.6305, 0.6914, -0.05892), (0.6818, 0.7199, -0.06714), (0.2989, -0.7086, -0.138), (0.2989, 0.7199, -0.138)], [], [(4, 1, 3, 5), (0, 4, 5, 2)])
_uv = me_plane_004.uv_layers.new(name='UVMap')
_uv.uv.foreach_set('vector', [0.539, 0.0, 0.8274, 0.0, 0.8274, 1.0, 0.539, 1.0, 0.0, 0.0, 0.539, 0.0, 0.539, 1.0, 0.0, 1.0])
me_plane_004.update()

# ---- objects
ob_cube = bpy.data.objects.new('Cube', me_cube)
ob_light = bpy.data.objects.new('Light', light_light)
ob_camera = bpy.data.objects.new('Camera', cam_camera)
ob_cube_001 = bpy.data.objects.new('Cube.001', me_cube_001)
ob_cube_002 = bpy.data.objects.new('Cube.002', me_cube_004)
ob_cube_003 = bpy.data.objects.new('Cube.003', me_cube_005)
ob_cube_004 = bpy.data.objects.new('Cube.004', me_cube_006)
ob_cube_005 = bpy.data.objects.new('Cube.005', me_cube_007)
ob_cube_006 = bpy.data.objects.new('Cube.006', me_cube_008)
ob_cube_007 = bpy.data.objects.new('Cube.007', me_cube_009)
ob_cube_008 = bpy.data.objects.new('Cube.008', me_cube_010)
ob_cube_009 = bpy.data.objects.new('Cube.009', me_cube_011)
ob_cube_010 = bpy.data.objects.new('Cube.010', me_cube_012)
ob_cube_011 = bpy.data.objects.new('Cube.011', me_cube_013)
ob_cube_012 = bpy.data.objects.new('Cube.012', me_cube_014)
ob_cube_013 = bpy.data.objects.new('Cube.013', me_cube_028)
ob_light_001 = bpy.data.objects.new('Light.001', light_light_001)
ob_cube_014 = bpy.data.objects.new('Cube.014', me_cube_029)
ob_cube_015 = bpy.data.objects.new('Cube.015', me_cube_030)
ob_cube_016 = bpy.data.objects.new('Cube.016', me_cube_031)
ob_cube_017 = bpy.data.objects.new('Cube.017', me_cube_032)
ob_cube_018 = bpy.data.objects.new('Cube.018', me_cube_033)
ob_cube_019 = bpy.data.objects.new('Cube.019', me_cube_034)
ob_cube_020 = bpy.data.objects.new('Cube.020', me_cube_035)
ob_cube_021 = bpy.data.objects.new('Cube.021', me_cube_036)
ob_cube_022 = bpy.data.objects.new('Cube.022', me_cube_037)
ob_cube_023 = bpy.data.objects.new('Cube.023', me_cube_038)
ob_cube_024 = bpy.data.objects.new('Cube.024', me_cube_039)
ob_cube_025 = bpy.data.objects.new('Cube.025', me_cube_040)
ob_cube_026 = bpy.data.objects.new('Cube.026', me_cube_041)
ob_cube_027 = bpy.data.objects.new('Cube.027', me_cube_002)
ob_cube_028 = bpy.data.objects.new('Cube.028', me_cube_003)
ob_plane_001 = bpy.data.objects.new('Plane.001', me_plane_002)
ob_plane_002 = bpy.data.objects.new('Plane.002', me_plane_003)
ob_plane = bpy.data.objects.new('Plane', me_plane_004)

# ---- transforms, parenting, visibility, modifiers, constraints
ob_cube.location = (0.7137, 0.465, 0.7217)
ob_cube.rotation_euler = (1.32e-08, 0.4261, 6.099e-08)
ob_cube.scale = (1.0, 1.0, 0.8318)
ob_cube.lock_rotations_4d = False
ob_cube.empty_display_type = 'ARROWS'
ob_cube.lineart.crease_threshold = 0.0
_m = ob_cube.modifiers.new('Bevel', 'BEVEL')
_m.width = 0.04
_m.width_pct = 0.04
ob_light.location = (1.472, -3.215, 4.658)
ob_light.rotation_euler = (0.6503, 0.05522, 1.866)
ob_light.lock_rotations_4d = False
ob_light.empty_display_type = 'ARROWS'
ob_light.color = (0.0, 0.0, 0.0, 0.0)
ob_light.lineart.crease_threshold = 0.0
ob_camera.location = (7.359, -6.926, 4.958)
ob_camera.rotation_euler = (1.109, 0.0, 0.8149)
ob_camera.lock_rotations_4d = False
ob_camera.empty_display_type = 'ARROWS'
ob_camera.color = (0.0, 0.0, 0.0, 0.0)
ob_camera.display_type = 'WIRE'
ob_camera.lineart.crease_threshold = 0.0
ob_cube_001.location = (-1.283, 0.465, 0.8352)
ob_cube_001.rotation_euler = (1.32e-08, -0.4261, -6.099e-08)
ob_cube_001.scale = (-1.0, 1.0, 1.0)
ob_cube_001.lock_rotations_4d = False
ob_cube_001.empty_display_type = 'ARROWS'
ob_cube_001.lineart.crease_threshold = 0.0
_m = ob_cube_001.modifiers.new('Bevel', 'BEVEL')
_m.width = 0.04
_m.width_pct = 0.04
ob_cube_002.location = (-0.415, 0.465, 1.73)
ob_cube_002.rotation_euler = (-5.574e-05, -1.573, 5.56e-05)
ob_cube_002.scale = (-1.0, 1.0, 1.505)
ob_cube_002.lock_rotations_4d = False
ob_cube_002.empty_display_type = 'ARROWS'
ob_cube_002.lineart.crease_threshold = 0.0
_m = ob_cube_002.modifiers.new('Bevel', 'BEVEL')
_m.width = 0.04
_m.width_pct = 0.04
ob_cube_003.location = (0.4199, 0.465, 2.552)
ob_cube_003.rotation_euler = (1.32e-08, -0.4261, -6.099e-08)
ob_cube_003.scale = (-1.0, 1.0, 1.517)
ob_cube_003.lock_rotations_4d = False
ob_cube_003.empty_display_type = 'ARROWS'
ob_cube_003.lineart.crease_threshold = 0.0
_m = ob_cube_003.modifiers.new('Bevel', 'BEVEL')
_m.width = 0.04
_m.width_pct = 0.04
ob_cube_004.location = (-0.9626, 0.465, 2.886)
ob_cube_004.rotation_euler = (3.052e-08, 0.6182, 9.556e-08)
ob_cube_004.scale = (-1.0, 1.0, 1.561)
ob_cube_004.lock_rotations_4d = False
ob_cube_004.empty_display_type = 'ARROWS'
ob_cube_004.lineart.crease_threshold = 0.0
_m = ob_cube_004.modifiers.new('Bevel', 'BEVEL')
_m.width = 0.04
_m.width_pct = 0.04
ob_cube_005.location = (-0.3148, 0.465, 2.912)
ob_cube_005.rotation_euler = (-5.574e-05, -1.573, 5.56e-05)
ob_cube_005.scale = (-0.9491, 1.449, 0.4691)
ob_cube_005.lock_rotations_4d = False
ob_cube_005.empty_display_type = 'ARROWS'
ob_cube_005.lineart.crease_threshold = 0.0
_m = ob_cube_005.modifiers.new('Bevel', 'BEVEL')
_m.width = 0.04
_m.width_pct = 0.04
ob_cube_006.location = (-0.3148, 0.465, 2.912)
ob_cube_006.rotation_euler = (-5.574e-05, -1.573, 5.56e-05)
ob_cube_006.scale = (-0.9491, 1.449, 0.4691)
ob_cube_006.lock_rotations_4d = False
ob_cube_006.empty_display_type = 'ARROWS'
ob_cube_006.lineart.crease_threshold = 0.0
_m = ob_cube_006.modifiers.new('Bevel', 'BEVEL')
_m.width = 0.04
_m.width_pct = 0.04
ob_cube_007.location = (-0.9493, 0.465, 2.111)
ob_cube_007.rotation_euler = (2.487e-08, -0.5664, -8.544e-08)
ob_cube_007.scale = (-0.9491, 1.449, 0.4691)
ob_cube_007.lock_rotations_4d = False
ob_cube_007.empty_display_type = 'ARROWS'
ob_cube_007.lineart.crease_threshold = 0.0
_m = ob_cube_007.modifiers.new('Bevel', 'BEVEL')
_m.width = 0.04
_m.width_pct = 0.04
ob_cube_008.location = (-0.01426, 0.465, 2.138)
ob_cube_008.rotation_euler = (1.208e-08, 0.409, 5.824e-08)
ob_cube_008.scale = (-0.9491, 1.449, 0.4691)
ob_cube_008.lock_rotations_4d = False
ob_cube_008.empty_display_type = 'ARROWS'
ob_cube_008.lineart.crease_threshold = 0.0
_m = ob_cube_008.modifiers.new('Bevel', 'BEVEL')
_m.width = 0.04
_m.width_pct = 0.04
ob_cube_009.location = (-1.11, 0.465, 1.376)
ob_cube_009.rotation_euler = (-2.983e-07, -2.531, 9.402e-08)
ob_cube_009.scale = (-0.9491, 1.449, 0.4691)
ob_cube_009.lock_rotations_4d = False
ob_cube_009.empty_display_type = 'ARROWS'
ob_cube_009.lineart.crease_threshold = 0.0
_m = ob_cube_009.modifiers.new('Bevel', 'BEVEL')
_m.width = 0.04
_m.width_pct = 0.04
ob_cube_010.location = (-0.3081, 0.465, 1.122)
ob_cube_010.rotation_euler = (-5.574e-05, -1.573, 5.56e-05)
ob_cube_010.scale = (-0.9491, 1.449, 0.4691)
ob_cube_010.lock_rotations_4d = False
ob_cube_010.empty_display_type = 'ARROWS'
ob_cube_010.lineart.crease_threshold = 0.0
_m = ob_cube_010.modifiers.new('Bevel', 'BEVEL')
_m.width = 0.04
_m.width_pct = 0.04
ob_cube_011.location = (-0.6326, 0.465, 0.5881)
ob_cube_011.rotation_euler = (7.299e-12, -0.002416, -3.26e-10)
ob_cube_011.scale = (-0.9491, 1.449, 0.7003)
ob_cube_011.lock_rotations_4d = False
ob_cube_011.empty_display_type = 'ARROWS'
ob_cube_011.lineart.crease_threshold = 0.0
_m = ob_cube_011.modifiers.new('Bevel', 'BEVEL')
_m.width = 0.04
_m.width_pct = 0.04
ob_cube_012.location = (-0.02483, 0.465, 0.5747)
ob_cube_012.rotation_euler = (7.299e-12, -0.002416, -3.26e-10)
ob_cube_012.scale = (-0.9491, 1.449, 0.7003)
ob_cube_012.lock_rotations_4d = False
ob_cube_012.empty_display_type = 'ARROWS'
ob_cube_012.lineart.crease_threshold = 0.0
_m = ob_cube_012.modifiers.new('Bevel', 'BEVEL')
_m.width = 0.04
_m.width_pct = 0.04
ob_cube_013.location = (0.7137, -2.387, 0.7217)
ob_cube_013.rotation_euler = (1.32e-08, 0.4261, 6.099e-08)
ob_cube_013.scale = (1.0, 1.0, 0.8318)
ob_cube_013.lock_rotations_4d = False
ob_cube_013.empty_display_type = 'ARROWS'
ob_cube_013.lineart.crease_threshold = 0.0
_m = ob_cube_013.modifiers.new('Bevel', 'BEVEL')
_m.width = 0.04
_m.width_pct = 0.04
ob_light_001.location = (1.472, -6.068, 4.658)
ob_light_001.rotation_euler = (0.6503, 0.05522, 1.866)
ob_light_001.lock_rotations_4d = False
ob_light_001.empty_display_type = 'ARROWS'
ob_light_001.color = (0.0, 0.0, 0.0, 0.0)
ob_light_001.lineart.crease_threshold = 0.0
ob_cube_014.location = (-1.283, -2.387, 0.8352)
ob_cube_014.rotation_euler = (1.32e-08, -0.4261, -6.099e-08)
ob_cube_014.scale = (-1.0, 1.0, 1.0)
ob_cube_014.lock_rotations_4d = False
ob_cube_014.empty_display_type = 'ARROWS'
ob_cube_014.lineart.crease_threshold = 0.0
_m = ob_cube_014.modifiers.new('Bevel', 'BEVEL')
_m.width = 0.04
_m.width_pct = 0.04
ob_cube_015.location = (-0.415, -2.387, 1.73)
ob_cube_015.rotation_euler = (-5.574e-05, -1.573, 5.56e-05)
ob_cube_015.scale = (-1.0, 1.0, 1.505)
ob_cube_015.lock_rotations_4d = False
ob_cube_015.empty_display_type = 'ARROWS'
ob_cube_015.lineart.crease_threshold = 0.0
_m = ob_cube_015.modifiers.new('Bevel', 'BEVEL')
_m.width = 0.04
_m.width_pct = 0.04
ob_cube_016.location = (0.4199, -2.387, 2.552)
ob_cube_016.rotation_euler = (1.32e-08, -0.4261, -6.099e-08)
ob_cube_016.scale = (-1.0, 1.0, 1.517)
ob_cube_016.lock_rotations_4d = False
ob_cube_016.empty_display_type = 'ARROWS'
ob_cube_016.lineart.crease_threshold = 0.0
_m = ob_cube_016.modifiers.new('Bevel', 'BEVEL')
_m.width = 0.04
_m.width_pct = 0.04
ob_cube_017.location = (-0.9626, -2.387, 2.886)
ob_cube_017.rotation_euler = (3.052e-08, 0.6182, 9.556e-08)
ob_cube_017.scale = (-1.0, 1.0, 1.561)
ob_cube_017.lock_rotations_4d = False
ob_cube_017.empty_display_type = 'ARROWS'
ob_cube_017.lineart.crease_threshold = 0.0
_m = ob_cube_017.modifiers.new('Bevel', 'BEVEL')
_m.width = 0.04
_m.width_pct = 0.04
ob_cube_018.location = (-0.3148, -2.387, 2.912)
ob_cube_018.rotation_euler = (-5.574e-05, -1.573, 5.56e-05)
ob_cube_018.scale = (-0.9491, 1.449, 0.4691)
ob_cube_018.lock_rotations_4d = False
ob_cube_018.empty_display_type = 'ARROWS'
ob_cube_018.lineart.crease_threshold = 0.0
_m = ob_cube_018.modifiers.new('Bevel', 'BEVEL')
_m.width = 0.04
_m.width_pct = 0.04
ob_cube_019.location = (-0.3148, -2.387, 2.912)
ob_cube_019.rotation_euler = (-5.574e-05, -1.573, 5.56e-05)
ob_cube_019.scale = (-0.9491, 1.449, 0.4691)
ob_cube_019.lock_rotations_4d = False
ob_cube_019.empty_display_type = 'ARROWS'
ob_cube_019.lineart.crease_threshold = 0.0
_m = ob_cube_019.modifiers.new('Bevel', 'BEVEL')
_m.width = 0.04
_m.width_pct = 0.04
ob_cube_020.location = (-0.9493, -2.387, 2.111)
ob_cube_020.rotation_euler = (2.487e-08, -0.5664, -8.544e-08)
ob_cube_020.scale = (-0.9491, 1.449, 0.4691)
ob_cube_020.lock_rotations_4d = False
ob_cube_020.empty_display_type = 'ARROWS'
ob_cube_020.lineart.crease_threshold = 0.0
_m = ob_cube_020.modifiers.new('Bevel', 'BEVEL')
_m.width = 0.04
_m.width_pct = 0.04
ob_cube_021.location = (-0.01426, -2.387, 2.138)
ob_cube_021.rotation_euler = (1.208e-08, 0.409, 5.824e-08)
ob_cube_021.scale = (-0.9491, 1.449, 0.4691)
ob_cube_021.lock_rotations_4d = False
ob_cube_021.empty_display_type = 'ARROWS'
ob_cube_021.lineart.crease_threshold = 0.0
_m = ob_cube_021.modifiers.new('Bevel', 'BEVEL')
_m.width = 0.04
_m.width_pct = 0.04
ob_cube_022.location = (-1.11, -2.387, 1.376)
ob_cube_022.rotation_euler = (-2.983e-07, -2.531, 9.402e-08)
ob_cube_022.scale = (-0.9491, 1.449, 0.4691)
ob_cube_022.lock_rotations_4d = False
ob_cube_022.empty_display_type = 'ARROWS'
ob_cube_022.lineart.crease_threshold = 0.0
_m = ob_cube_022.modifiers.new('Bevel', 'BEVEL')
_m.width = 0.04
_m.width_pct = 0.04
ob_cube_023.location = (-0.3081, -2.387, 1.122)
ob_cube_023.rotation_euler = (-5.574e-05, -1.573, 5.56e-05)
ob_cube_023.scale = (-0.9491, 1.449, 0.4691)
ob_cube_023.lock_rotations_4d = False
ob_cube_023.empty_display_type = 'ARROWS'
ob_cube_023.lineart.crease_threshold = 0.0
_m = ob_cube_023.modifiers.new('Bevel', 'BEVEL')
_m.width = 0.04
_m.width_pct = 0.04
ob_cube_024.location = (-0.6326, -2.387, 0.5881)
ob_cube_024.rotation_euler = (7.299e-12, -0.002416, -3.26e-10)
ob_cube_024.scale = (-0.9491, 1.449, 0.7003)
ob_cube_024.lock_rotations_4d = False
ob_cube_024.empty_display_type = 'ARROWS'
ob_cube_024.lineart.crease_threshold = 0.0
_m = ob_cube_024.modifiers.new('Bevel', 'BEVEL')
_m.width = 0.04
_m.width_pct = 0.04
ob_cube_025.location = (-0.02483, -2.387, 0.5747)
ob_cube_025.rotation_euler = (7.299e-12, -0.002416, -3.26e-10)
ob_cube_025.scale = (-0.9491, 1.449, 0.7003)
ob_cube_025.lock_rotations_4d = False
ob_cube_025.empty_display_type = 'ARROWS'
ob_cube_025.lineart.crease_threshold = 0.0
_m = ob_cube_025.modifiers.new('Bevel', 'BEVEL')
_m.width = 0.04
_m.width_pct = 0.04
ob_cube_026.location = (-0.09439, -0.9932, 3.984)
ob_cube_026.rotation_euler = (-5.574e-05, -1.571, -1.538)
ob_cube_026.scale = (-1.0, 1.0, 1.678)
ob_cube_026.lock_rotations_4d = False
ob_cube_026.empty_display_type = 'ARROWS'
ob_cube_026.lineart.crease_threshold = 0.0
_m = ob_cube_026.modifiers.new('Bevel', 'BEVEL')
_m.width = 0.04
_m.width_pct = 0.04
ob_cube_027.location = (-1.513, -1.1, 1.743)
ob_cube_027.rotation_euler = (-5.574e-05, -1.571, -1.538)
ob_cube_027.scale = (-1.0, 1.0, 1.678)
ob_cube_027.lock_rotations_4d = False
ob_cube_027.empty_display_type = 'ARROWS'
ob_cube_027.lineart.crease_threshold = 0.0
_m = ob_cube_027.modifiers.new('Bevel', 'BEVEL')
_m.width = 0.04
_m.width_pct = 0.04
ob_cube_028.location = (1.112, -1.025, 1.466)
ob_cube_028.rotation_euler = (-5.574e-05, -1.571, -1.538)
ob_cube_028.scale = (-1.0, 1.0, 1.678)
ob_cube_028.lock_rotations_4d = False
ob_cube_028.empty_display_type = 'ARROWS'
ob_cube_028.lineart.crease_threshold = 0.0
_m = ob_cube_028.modifiers.new('Bevel', 'BEVEL')
_m.width = 0.04
_m.width_pct = 0.04
ob_plane_001.location = (-0.2967, 0.4711, 2.163)
ob_plane_001.rotation_euler = (157.6, 1.554, 2.11)
ob_plane_001.scale = (1.0, -1.0, 1.0)
ob_plane_002.location = (-0.2967, -2.421, 2.163)
ob_plane_002.rotation_euler = (159.7, 1.587, 1.032)
ob_plane.location = (-1.061, -0.9261, 2.904)
ob_plane.rotation_euler = (0.0, -0.9766, 0.0)
ob_plane.scale = (2.008, 2.008, 2.008)

# ---- collection membership
col_collection.objects.link(ob_cube)
col_collection.objects.link(ob_light)
col_collection.objects.link(ob_camera)
col_collection.objects.link(ob_cube_001)
col_collection.objects.link(ob_cube_002)
col_collection.objects.link(ob_cube_003)
col_collection.objects.link(ob_cube_004)
col_collection.objects.link(ob_cube_005)
col_collection.objects.link(ob_cube_006)
col_collection.objects.link(ob_cube_007)
col_collection.objects.link(ob_cube_008)
col_collection.objects.link(ob_cube_009)
col_collection.objects.link(ob_cube_010)
col_collection.objects.link(ob_cube_011)
col_collection.objects.link(ob_cube_012)
col_collection.objects.link(ob_cube_013)
col_collection.objects.link(ob_light_001)
col_collection.objects.link(ob_cube_014)
col_collection.objects.link(ob_cube_015)
col_collection.objects.link(ob_cube_016)
col_collection.objects.link(ob_cube_017)
col_collection.objects.link(ob_cube_018)
col_collection.objects.link(ob_cube_019)
col_collection.objects.link(ob_cube_020)
col_collection.objects.link(ob_cube_021)
col_collection.objects.link(ob_cube_022)
col_collection.objects.link(ob_cube_023)
col_collection.objects.link(ob_cube_024)
col_collection.objects.link(ob_cube_025)
col_collection.objects.link(ob_cube_026)
col_collection.objects.link(ob_cube_027)
col_collection.objects.link(ob_cube_028)
col_collection.objects.link(ob_plane_001)
col_collection.objects.link(ob_plane_002)
col_collection.objects.link(ob_plane)

# ---- scene / render settings (as saved in the file)
scene.camera = ob_camera
scene.frame_start = 1; scene.frame_end = 250; scene.frame_set(132)
scene.render.engine = 'BLENDER_EEVEE_NEXT'
scene.cycles.sampling_pattern = 'TABULATED_SOBOL'
scene.cycles.use_light_tree = False
scene.view_settings.view_transform = 'Filmic'
bpy.context.view_layer.update()
